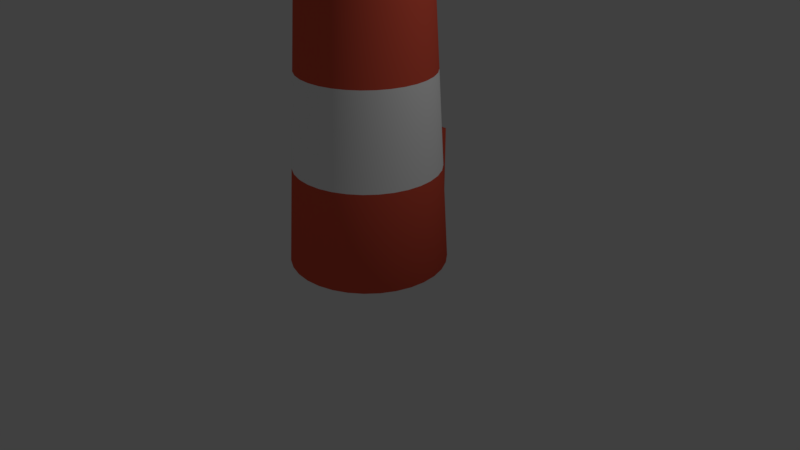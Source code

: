 # Source: lighthouse.blend  (saved by Blender 2.79.0; exported with 4.5.12 LTS)
import bpy
from mathutils import Matrix  # noqa: F401  (used for matrix-valued properties, if any)

bpy.ops.wm.read_factory_settings(use_empty=True)
scene = bpy.context.scene
scene.name = 'Scene'

# ---- collections
col_collection_1 = bpy.data.collections.new('Collection 1'); scene.collection.children.link(col_collection_1)

# ---- materials (node trees are filled in below, after node groups)
mat_material_001 = bpy.data.materials.new('Material.001')
mat_material_001.alpha_threshold = 0.0
mat_material_001.use_transparent_shadow = False
mat_material_001.diffuse_color = (0.8, 0.1063, 0.06102, 1.0)
mat_material_001.roughness = 0.5
mat_material = bpy.data.materials.new('Material')
mat_material.alpha_threshold = 0.0
mat_material.use_transparent_shadow = False
mat_material.diffuse_color = (0.07127, 0.07127, 0.07127, 1.0)
mat_material.roughness = 0.5
mat_material.line_color = (0.0, 0.0, 0.0, 1.0)
mat_material_002 = bpy.data.materials.new('Material.002')
mat_material_002.alpha_threshold = 0.0
mat_material_002.use_transparent_shadow = False
mat_material_002.diffuse_color = (1.0, 1.0, 1.0, 1.0)
mat_material_002.roughness = 0.5
mat_material_003 = bpy.data.materials.new('Material.003')
mat_material_003.alpha_threshold = 0.0
mat_material_003.use_transparent_shadow = False
mat_material_003.diffuse_color = (0.764, 0.8, 0.08196, 1.0)
mat_material_003.specular_color = (1.0, 0.8005, 0.1106)
mat_material_003.roughness = 0.5

# ---- material node trees

# ---- world
world_world = bpy.data.worlds.new('World'); scene.world = world_world
world_world.color = (0.05088, 0.05088, 0.05088)
world_world.use_sun_shadow = False
world_world.sun_shadow_jitter_overblur = 0.0
world_world.cycles.sampling_method = 'MANUAL'

# ---- cameras
cam_camera = bpy.data.cameras.new('Camera')
cam_camera.clip_end = 100.0
cam_camera.lens = 35.0
cam_camera.sensor_width = 32.0
cam_camera.sensor_height = 18.0
cam_camera.ortho_scale = 7.314
cam_camera.dof.focus_distance = 0.0
cam_camera.dof.aperture_fstop = 128.0

# ---- lights
light_lamp = bpy.data.lights.new('Lamp', 'POINT')
light_lamp.transmission_factor = 0.0
light_lamp.cutoff_distance = 30.0
light_lamp.energy = 100.0
light_lamp.shadow_buffer_clip_start = 1.001
light_lamp.shadow_soft_size = 0.1
light_lamp.shadow_maximum_resolution = 0.006
light_lamp.use_absolute_resolution = True

# ---- meshes
me_cube_001 = bpy.data.meshes.new('Cube.001')
me_cube_001.from_pydata([(-1.0, -1.0, -1.0), (-1.0, -1.0, 1.0), (-0.6859, 1.0, -0.9911), (-0.6859, 1.0, 0.3806), (1.0, -1.0, -1.0), (1.0, -1.0, 1.0), (0.6859, 1.0, -0.9911), (0.6859, 1.0, 0.3806), (0.0, 0.006284, 8.176), (0.0, 0.006284, 8.299), (0.3939, -0.03212, 8.176), (0.3939, -0.03212, 8.299), (0.7726, -0.1459, 8.176), (0.7726, -0.1459, 8.299), (1.122, -0.3306, 8.176), (1.122, -0.3306, 8.299), (1.428, -0.5792, 8.176), (1.428, -0.5792, 8.299), (1.679, -0.8821, 8.176), (1.679, -0.8821, 8.299), (1.865, -1.228, 8.176), (1.865, -1.228, 8.299), (1.98, -1.603, 8.176), (1.98, -1.603, 8.299), (2.019, -1.993, 8.176), (2.019, -1.993, 8.299), (1.98, -2.383, 8.176), (1.98, -2.383, 8.299), (1.865, -2.758, 8.176), (1.865, -2.758, 8.299), (1.679, -3.103, 8.176), (1.679, -3.103, 8.299), (1.428, -3.406, 8.176), (1.428, -3.406, 8.299), (1.122, -3.655, 8.176), (1.122, -3.655, 8.299), (0.7726, -3.839, 8.176), (0.7726, -3.839, 8.299), (0.3939, -3.953, 8.176), (0.3939, -3.953, 8.299), (-6.578e-07, -3.992, 8.176), (-6.578e-07, -3.992, 8.299), (-0.3939, -3.953, 8.176), (-0.3939, -3.953, 8.299), (-0.7726, -3.839, 8.176), (-0.7726, -3.839, 8.299), (-1.122, -3.655, 8.176), (-1.122, -3.655, 8.299), (-1.428, -3.406, 8.176), (-1.428, -3.406, 8.299), (-1.679, -3.103, 8.176), (-1.679, -3.103, 8.299), (-1.865, -2.758, 8.176), (-1.865, -2.758, 8.299), (-1.98, -2.383, 8.176), (-1.98, -2.383, 8.299), (-2.019, -1.993, 8.176), (-2.019, -1.993, 8.299), (-1.98, -1.603, 8.176), (-1.98, -1.603, 8.299), (-1.865, -1.228, 8.176), (-1.865, -1.228, 8.299), (-1.679, -0.8821, 8.176), (-1.679, -0.8821, 8.299), (-1.428, -0.5792, 8.176), (-1.428, -0.5792, 8.299), (-1.122, -0.3306, 8.176), (-1.122, -0.3306, 8.299), (-0.7726, -0.1459, 8.176), (-0.7726, -0.1459, 8.299), (-0.3939, -0.03212, 8.176), (-0.3939, -0.03212, 8.299), (-7.007e-08, 0.866, 6.648), (-0.09077, 0.9488, 6.664), (0.09077, 0.9488, 6.664), (0.09077, 0.9488, 7.686), (-0.09077, 0.9488, 7.686), (0.5577, 0.8111, 6.648), (0.4848, 0.9099, 6.664), (0.6629, 0.8745, 6.664), (0.6629, 0.8745, 7.686), (0.4848, 0.9099, 7.686), (1.094, 0.6484, 6.648), (1.042, 0.7596, 6.664), (1.209, 0.6901, 6.664), (1.209, 0.6901, 7.686), (1.042, 0.7596, 7.686), (1.588, 0.3843, 6.648), (1.559, 0.5035, 6.664), (1.71, 0.4026, 6.664), (1.71, 0.4026, 7.686), (1.559, 0.5035, 7.686), (2.021, 0.02876, 6.648), (2.016, 0.1514, 6.664), (2.144, 0.02306, 6.664), (2.144, 0.02306, 7.686), (2.016, 0.1514, 7.686), (2.377, -0.4044, 6.648), (2.395, -0.283, 6.664), (2.496, -0.4339, 6.664), (2.496, -0.4339, 7.686), (2.395, -0.283, 7.686), (2.641, -0.8987, 6.648), (2.683, -0.7831, 6.664), (2.752, -0.9509, 6.664), (2.752, -0.9509, 7.686), (2.683, -0.7831, 7.686), (2.804, -1.435, 6.648), (2.867, -1.33, 6.664), (2.903, -1.508, 6.664), (2.903, -1.508, 7.686), (2.867, -1.33, 7.686), (2.859, -1.993, 6.648), (2.941, -1.902, 6.664), (2.941, -2.083, 6.664), (2.941, -2.083, 7.686), (2.941, -1.902, 7.686), (2.804, -2.55, 6.648), (2.903, -2.477, 6.664), (2.867, -2.655, 6.664), (2.867, -2.655, 7.686), (2.903, -2.477, 7.686), (2.641, -3.087, 6.648), (2.752, -3.034, 6.664), (2.683, -3.202, 6.664), (2.683, -3.202, 7.686), (2.752, -3.034, 7.686), (2.377, -3.581, 6.648), (2.496, -3.551, 6.664), (2.395, -3.702, 6.664), (2.395, -3.702, 7.686), (2.496, -3.551, 7.686), (2.021, -4.014, 6.648), (2.144, -4.008, 6.664), (2.016, -4.137, 6.664), (2.016, -4.137, 7.686), (2.144, -4.008, 7.686), (1.588, -4.369, 6.648), (1.71, -4.388, 6.664), (1.559, -4.489, 6.664), (1.559, -4.489, 7.686), (1.71, -4.388, 7.686), (1.094, -4.634, 6.648), (1.209, -4.675, 6.664), (1.042, -4.745, 6.664), (1.042, -4.745, 7.686), (1.209, -4.675, 7.686), (0.5577, -4.796, 6.648), (0.6629, -4.86, 6.664), (0.4848, -4.895, 6.664), (0.4848, -4.895, 7.686), (0.6629, -4.86, 7.686), (-9.054e-07, -4.851, 6.648), (0.09077, -4.934, 6.664), (-0.09077, -4.934, 6.664), (-0.09077, -4.934, 7.686), (0.09077, -4.934, 7.686), (-0.5577, -4.796, 6.648), (-0.4848, -4.895, 6.664), (-0.6629, -4.86, 6.664), (-0.6629, -4.86, 7.686), (-0.4848, -4.895, 7.686), (-1.094, -4.634, 6.648), (-1.042, -4.745, 6.664), (-1.209, -4.675, 6.664), (-1.209, -4.675, 7.686), (-1.042, -4.745, 7.686), (-1.588, -4.369, 6.648), (-1.559, -4.489, 6.664), (-1.71, -4.388, 6.664), (-1.71, -4.388, 7.686), (-1.559, -4.489, 7.686), (-2.021, -4.014, 6.648), (-2.016, -4.137, 6.664), (-2.144, -4.008, 6.664), (-2.144, -4.008, 7.686), (-2.016, -4.137, 7.686), (-2.377, -3.581, 6.648), (-2.395, -3.702, 6.664), (-2.496, -3.551, 6.664), (-2.496, -3.551, 7.686), (-2.395, -3.702, 7.686), (-2.641, -3.087, 6.648), (-2.683, -3.202, 6.664), (-2.752, -3.034, 6.664), (-2.752, -3.034, 7.686), (-2.683, -3.202, 7.686), (-2.804, -2.55, 6.648), (-2.867, -2.655, 6.664), (-2.903, -2.477, 6.664), (-2.903, -2.477, 7.686), (-2.867, -2.655, 7.686), (-2.859, -1.993, 6.648), (-2.941, -2.083, 6.664), (-2.941, -1.902, 6.664), (-2.941, -1.902, 7.686), (-2.941, -2.083, 7.686), (-2.804, -1.435, 6.648), (-2.903, -1.508, 6.664), (-2.867, -1.33, 6.664), (-2.867, -1.33, 7.686), (-2.903, -1.508, 7.686), (-2.641, -0.8986, 6.648), (-2.752, -0.9509, 6.664), (-2.683, -0.7831, 6.664), (-2.683, -0.7831, 7.686), (-2.752, -0.9509, 7.686), (-2.377, -0.4044, 6.648), (-2.496, -0.4339, 6.664), (-2.395, -0.283, 6.664), (-2.395, -0.283, 7.686), (-2.496, -0.4339, 7.686), (-2.021, 0.02877, 6.648), (-2.144, 0.02307, 6.664), (-2.016, 0.1514, 6.664), (-2.016, 0.1514, 7.686), (-2.144, 0.02307, 7.686), (-1.588, 0.3843, 6.648), (-1.71, 0.4026, 6.664), (-1.559, 0.5035, 6.664), (-1.559, 0.5035, 7.686), (-1.71, 0.4026, 7.686), (-1.094, 0.6484, 6.648), (-1.209, 0.6901, 6.664), (-1.042, 0.7596, 6.664), (-1.042, 0.7596, 7.686), (-1.209, 0.6901, 7.686), (-0.5577, 0.8111, 6.648), (-0.6629, 0.8745, 6.664), (-0.4848, 0.9099, 6.664), (-0.4848, 0.9099, 7.686), (-0.6629, 0.8745, 7.686), (0.4848, 0.9099, 6.782), (0.6629, 0.8745, 6.782), (0.6629, 0.8745, 6.75), (0.4848, 0.9099, 6.75), (0.09077, 0.9488, 6.782), (0.09077, 0.9488, 6.75), (-0.09077, 0.9488, 6.75), (-0.09077, 0.9488, 6.782), (1.042, 0.7596, 6.782), (1.209, 0.6901, 6.782), (1.209, 0.6901, 6.75), (1.042, 0.7596, 6.75), (1.559, 0.5035, 6.782), (1.71, 0.4026, 6.782), (1.71, 0.4026, 6.75), (1.559, 0.5035, 6.75), (2.016, 0.1514, 6.782), (2.144, 0.02306, 6.782), (2.144, 0.02306, 6.75), (2.016, 0.1514, 6.75), (2.395, -0.283, 6.782), (2.496, -0.4339, 6.782), (2.496, -0.4339, 6.75), (2.395, -0.283, 6.75), (2.683, -0.7831, 6.782), (2.752, -0.9509, 6.782), (2.752, -0.9509, 6.75), (2.683, -0.7831, 6.75), (2.867, -1.33, 6.782), (2.903, -1.508, 6.782), (2.903, -1.508, 6.75), (2.867, -1.33, 6.75), (2.941, -1.902, 6.782), (2.941, -2.083, 6.782), (2.941, -2.083, 6.75), (2.941, -1.902, 6.75), (2.903, -2.477, 6.782), (2.867, -2.655, 6.782), (2.867, -2.655, 6.75), (2.903, -2.477, 6.75), (2.752, -3.034, 6.782), (2.683, -3.202, 6.782), (2.683, -3.202, 6.75), (2.752, -3.034, 6.75), (2.496, -3.551, 6.782), (2.395, -3.702, 6.782), (2.395, -3.702, 6.75), (2.496, -3.551, 6.75), (2.144, -4.008, 6.782), (2.016, -4.137, 6.782), (2.016, -4.137, 6.75), (2.144, -4.008, 6.75), (1.71, -4.388, 6.782), (1.559, -4.489, 6.782), (1.559, -4.489, 6.75), (1.71, -4.388, 6.75), (1.209, -4.675, 6.782), (1.042, -4.745, 6.782), (1.042, -4.745, 6.75), (1.209, -4.675, 6.75), (0.6629, -4.86, 6.782), (0.4848, -4.895, 6.782), (0.4848, -4.895, 6.75), (0.6629, -4.86, 6.75), (0.09077, -4.934, 6.782), (-0.09077, -4.934, 6.782), (-0.09077, -4.934, 6.75), (0.09077, -4.934, 6.75), (-0.4848, -4.895, 6.782), (-0.6629, -4.86, 6.782), (-0.6629, -4.86, 6.75), (-0.4848, -4.895, 6.75), (-1.042, -4.745, 6.782), (-1.209, -4.675, 6.782), (-1.209, -4.675, 6.75), (-1.042, -4.745, 6.75), (-1.559, -4.489, 6.782), (-1.71, -4.388, 6.782), (-1.71, -4.388, 6.75), (-1.559, -4.489, 6.75), (-2.016, -4.137, 6.782), (-2.144, -4.008, 6.782), (-2.144, -4.008, 6.75), (-2.016, -4.137, 6.75), (-2.395, -3.702, 6.782), (-2.496, -3.551, 6.782), (-2.496, -3.551, 6.75), (-2.395, -3.702, 6.75), (-2.683, -3.202, 6.782), (-2.752, -3.034, 6.782), (-2.752, -3.034, 6.75), (-2.683, -3.202, 6.75), (-2.867, -2.655, 6.782), (-2.903, -2.477, 6.782), (-2.903, -2.477, 6.75), (-2.867, -2.655, 6.75), (-2.941, -2.083, 6.782), (-2.941, -1.902, 6.782), (-2.941, -1.902, 6.75), (-2.941, -2.083, 6.75), (-2.903, -1.508, 6.782), (-2.867, -1.33, 6.782), (-2.867, -1.33, 6.75), (-2.903, -1.508, 6.75), (-2.752, -0.9509, 6.782), (-2.683, -0.7831, 6.782), (-2.683, -0.7831, 6.75), (-2.752, -0.9509, 6.75), (-2.496, -0.4339, 6.782), (-2.395, -0.283, 6.782), (-2.395, -0.283, 6.75), (-2.496, -0.4339, 6.75), (-2.144, 0.02307, 6.782), (-2.016, 0.1514, 6.782), (-2.016, 0.1514, 6.75), (-2.144, 0.02307, 6.75), (-1.71, 0.4026, 6.782), (-1.559, 0.5035, 6.782), (-1.559, 0.5035, 6.75), (-1.71, 0.4026, 6.75), (-1.209, 0.6901, 6.782), (-1.042, 0.7596, 6.782), (-1.042, 0.7596, 6.75), (-1.209, 0.6901, 6.75), (-0.6629, 0.8745, 6.782), (-0.4848, 0.9099, 6.782), (-0.4848, 0.9099, 6.75), (-0.6629, 0.8745, 6.75), (0.4848, 0.9099, 7.548), (0.4848, 0.9099, 7.58), (0.6629, 0.8745, 7.58), (0.6629, 0.8745, 7.548), (0.09077, 0.9488, 7.58), (0.09077, 0.9488, 7.548), (-0.09077, 0.9488, 7.548), (-0.09077, 0.9488, 7.58), (1.042, 0.7596, 7.548), (1.042, 0.7596, 7.58), (1.209, 0.6901, 7.58), (1.209, 0.6901, 7.548), (1.559, 0.5035, 7.548), (1.559, 0.5035, 7.58), (1.71, 0.4026, 7.58), (1.71, 0.4026, 7.548), (2.016, 0.1514, 7.548), (2.016, 0.1514, 7.58), (2.144, 0.02306, 7.58), (2.144, 0.02306, 7.548), (2.395, -0.283, 7.548), (2.395, -0.283, 7.58), (2.496, -0.4339, 7.58), (2.496, -0.4339, 7.548), (2.683, -0.7831, 7.548), (2.683, -0.7831, 7.58), (2.752, -0.9509, 7.58), (2.752, -0.9509, 7.548), (2.867, -1.33, 7.548), (2.867, -1.33, 7.58), (2.903, -1.508, 7.58), (2.903, -1.508, 7.548), (2.941, -1.902, 7.548), (2.941, -1.902, 7.58), (2.941, -2.083, 7.58), (2.941, -2.083, 7.548), (2.903, -2.477, 7.548), (2.903, -2.477, 7.58), (2.867, -2.655, 7.58), (2.867, -2.655, 7.548), (2.752, -3.034, 7.548), (2.752, -3.034, 7.58), (2.683, -3.202, 7.58), (2.683, -3.202, 7.548), (2.496, -3.551, 7.548), (2.496, -3.551, 7.58), (2.395, -3.702, 7.58), (2.395, -3.702, 7.548), (2.144, -4.008, 7.548), (2.144, -4.008, 7.58), (2.016, -4.137, 7.58), (2.016, -4.137, 7.548), (1.71, -4.388, 7.548), (1.71, -4.388, 7.58), (1.559, -4.489, 7.58), (1.559, -4.489, 7.548), (1.209, -4.675, 7.548), (1.209, -4.675, 7.58), (1.042, -4.745, 7.58), (1.042, -4.745, 7.548), (0.6629, -4.86, 7.548), (0.6629, -4.86, 7.58), (0.4848, -4.895, 7.58), (0.4848, -4.895, 7.548), (0.09077, -4.934, 7.548), (0.09077, -4.934, 7.58), (-0.09077, -4.934, 7.58), (-0.09077, -4.934, 7.548), (-0.4848, -4.895, 7.548), (-0.4848, -4.895, 7.58), (-0.6629, -4.86, 7.58), (-0.6629, -4.86, 7.548), (-1.042, -4.745, 7.548), (-1.042, -4.745, 7.58), (-1.209, -4.675, 7.58), (-1.209, -4.675, 7.548), (-1.559, -4.489, 7.548), (-1.559, -4.489, 7.58), (-1.71, -4.388, 7.58), (-1.71, -4.388, 7.548), (-2.016, -4.137, 7.548), (-2.016, -4.137, 7.58), (-2.144, -4.008, 7.58), (-2.144, -4.008, 7.548), (-2.395, -3.702, 7.548), (-2.395, -3.702, 7.58), (-2.496, -3.551, 7.58), (-2.496, -3.551, 7.548), (-2.683, -3.202, 7.548), (-2.683, -3.202, 7.58), (-2.752, -3.034, 7.58), (-2.752, -3.034, 7.548), (-2.867, -2.655, 7.548), (-2.867, -2.655, 7.58), (-2.903, -2.477, 7.58), (-2.903, -2.477, 7.548), (-2.941, -2.083, 7.548), (-2.941, -2.083, 7.58), (-2.941, -1.902, 7.58), (-2.941, -1.902, 7.548), (-2.903, -1.508, 7.548), (-2.903, -1.508, 7.58), (-2.867, -1.33, 7.58), (-2.867, -1.33, 7.548), (-2.752, -0.9509, 7.548), (-2.752, -0.9509, 7.58), (-2.683, -0.7831, 7.58), (-2.683, -0.7831, 7.548), (-2.496, -0.4339, 7.548), (-2.496, -0.4339, 7.58), (-2.395, -0.283, 7.58), (-2.395, -0.283, 7.548), (-2.144, 0.02307, 7.548), (-2.144, 0.02307, 7.58), (-2.016, 0.1514, 7.58), (-2.016, 0.1514, 7.548), (-1.71, 0.4026, 7.548), (-1.71, 0.4026, 7.58), (-1.559, 0.5035, 7.58), (-1.559, 0.5035, 7.548), (-1.209, 0.6901, 7.548), (-1.209, 0.6901, 7.58), (-1.042, 0.7596, 7.58), (-1.042, 0.7596, 7.548), (-0.6629, 0.8745, 7.548), (-0.6629, 0.8745, 7.58), (-0.4848, 0.9099, 7.58), (-0.4848, 0.9099, 7.548), (0.0, -1.935, 9.165), (0.0, -1.88, 9.157), (0.0, -1.829, 9.145), (0.0, -1.784, 9.129), (0.0, -1.747, 9.109), (0.0, -1.72, 9.087), (0.0, -1.703, 9.063), (0.0, -1.698, 9.037), (0.0, -1.703, 9.012), (0.0, -1.829, 8.929), (0.01123, -1.936, 9.165), (0.02203, -1.882, 9.157), (0.03198, -1.832, 9.145), (0.0407, -1.788, 9.129), (0.04786, -1.752, 9.109), (0.05318, -1.725, 9.087), (0.05645, -1.709, 9.063), (0.05756, -1.703, 9.037), (0.05645, -1.709, 9.012), (0.05318, -1.725, 8.988), (0.04786, -1.752, 8.965), (0.0407, -1.788, 8.946), (0.03198, -1.832, 8.929), (0.02203, -1.882, 8.917), (0.01123, -1.936, 8.91), (0.02203, -1.939, 9.165), (0.04321, -1.888, 9.157), (0.06273, -1.841, 9.145), (0.07983, -1.8, 9.129), (0.09388, -1.766, 9.109), (0.1043, -1.741, 9.087), (0.1107, -1.725, 9.063), (0.1129, -1.72, 9.037), (0.1107, -1.725, 9.012), (0.1043, -1.741, 8.988), (0.09388, -1.766, 8.965), (0.07983, -1.8, 8.946), (0.06273, -1.841, 8.929), (0.04321, -1.888, 8.917), (0.02203, -1.939, 8.91), (0.03198, -1.945, 9.165), (0.06273, -1.899, 9.157), (0.09106, -1.856, 9.145), (0.1159, -1.819, 9.129), (0.1363, -1.789, 9.109), (0.1514, -1.766, 9.087), (0.1608, -1.752, 9.063), (0.1639, -1.747, 9.037), (0.1608, -1.752, 9.012), (0.1514, -1.766, 8.988), (0.1363, -1.789, 8.965), (0.1159, -1.819, 8.946), (0.09106, -1.856, 8.929), (0.06273, -1.899, 8.917), (0.03198, -1.945, 8.91), (0.0407, -1.952, 9.165), (0.07983, -1.913, 9.157), (0.1159, -1.877, 9.145), (0.1475, -1.845, 9.129), (0.1735, -1.819, 9.109), (0.1927, -1.8, 9.087), (0.2046, -1.788, 9.063), (0.2086, -1.784, 9.037), (0.2046, -1.788, 9.012), (0.1927, -1.8, 8.988), (0.1735, -1.819, 8.965), (0.1475, -1.845, 8.946), (0.1159, -1.877, 8.929), (0.07983, -1.913, 8.917), (0.0407, -1.952, 8.91), (0.04786, -1.961, 9.165), (0.09388, -1.93, 9.157), (0.1363, -1.902, 9.145), (0.1735, -1.877, 9.129), (0.204, -1.856, 9.109), (0.2266, -1.841, 9.087), (0.2406, -1.832, 9.063), (0.2453, -1.829, 9.037), (0.2406, -1.832, 9.012), (0.2266, -1.841, 8.988), (0.204, -1.856, 8.965), (0.1735, -1.877, 8.946), (0.1363, -1.902, 8.929), (0.09388, -1.93, 8.917), (0.04786, -1.961, 8.91), (0.05318, -1.971, 9.165), (0.1043, -1.949, 9.157), (0.1514, -1.93, 9.145), (0.1927, -1.913, 9.129), (0.2266, -1.899, 9.109), (0.2518, -1.888, 9.087), (0.2673, -1.882, 9.063), (0.2726, -1.88, 9.037), (0.2673, -1.882, 9.012), (0.2518, -1.888, 8.988), (0.2266, -1.899, 8.965), (0.1927, -1.913, 8.946), (0.1514, -1.93, 8.929), (0.1043, -1.949, 8.917), (0.05318, -1.971, 8.91), (0.05645, -1.981, 9.165), (0.1107, -1.971, 9.157), (0.1608, -1.961, 9.145), (0.2046, -1.952, 9.129), (0.2406, -1.945, 9.109), (0.2673, -1.939, 9.087), (0.2838, -1.936, 9.063), (0.2894, -1.935, 9.037), (0.2838, -1.936, 9.012), (0.2673, -1.939, 8.988), (0.2406, -1.945, 8.965), (0.2046, -1.952, 8.946), (0.1608, -1.961, 8.929), (0.1107, -1.971, 8.917), (0.05645, -1.981, 8.91), (0.05756, -1.993, 9.165), (0.1129, -1.993, 9.157), (0.1639, -1.993, 9.145), (0.2086, -1.993, 9.129), (0.2453, -1.993, 9.109), (0.2726, -1.993, 9.087), (0.2894, -1.993, 9.063), (0.295, -1.993, 9.037), (0.2894, -1.993, 9.012), (0.2726, -1.993, 8.988), (0.2453, -1.993, 8.965), (0.2086, -1.993, 8.946), (0.1639, -1.993, 8.929), (0.1129, -1.993, 8.917), (0.05756, -1.993, 8.91), (0.05645, -2.004, 9.165), (0.1107, -2.015, 9.157), (0.1608, -2.025, 9.145), (0.2046, -2.033, 9.129), (0.2406, -2.04, 9.109), (0.2673, -2.046, 9.087), (0.2838, -2.049, 9.063), (0.2894, -2.05, 9.037), (0.2838, -2.049, 9.012), (0.2673, -2.046, 8.988), (0.2406, -2.04, 8.965), (0.2046, -2.033, 8.946), (0.1608, -2.025, 8.929), (0.1107, -2.015, 8.917), (0.05645, -2.004, 8.91), (0.05318, -2.015, 9.165), (0.1043, -2.036, 9.157), (0.1514, -2.055, 9.145), (0.1927, -2.072, 9.129), (0.2266, -2.086, 9.109), (0.2518, -2.097, 9.087), (0.2673, -2.103, 9.063), (0.2726, -2.106, 9.037), (0.2673, -2.103, 9.012), (0.2518, -2.097, 8.988), (0.2266, -2.086, 8.965), (0.1927, -2.072, 8.946), (0.1514, -2.055, 8.929), (0.1043, -2.036, 8.917), (0.05318, -2.015, 8.91), (0.04786, -2.025, 9.165), (0.09388, -2.055, 9.157), (0.1363, -2.084, 9.145), (0.1735, -2.109, 9.129), (0.204, -2.129, 9.109), (0.2266, -2.144, 9.087), (0.2406, -2.153, 9.063), (0.2453, -2.157, 9.037), (0.2406, -2.153, 9.012), (0.2266, -2.144, 8.988), (0.204, -2.129, 8.965), (0.1735, -2.109, 8.946), (0.1363, -2.084, 8.929), (0.09388, -2.055, 8.917), (0.04786, -2.025, 8.91), (0.0407, -2.033, 9.165), (0.07983, -2.072, 9.157), (0.1159, -2.109, 9.145), (0.1475, -2.14, 9.129), (0.1735, -2.166, 9.109), (0.1927, -2.185, 9.087), (0.2046, -2.197, 9.063), (0.2086, -2.201, 9.037), (0.2046, -2.197, 9.012), (0.1927, -2.185, 8.988), (0.1735, -2.166, 8.965), (0.1475, -2.14, 8.946), (0.1159, -2.109, 8.929), (0.07983, -2.072, 8.917), (0.0407, -2.033, 8.91), (0.03198, -2.04, 9.165), (0.06273, -2.086, 9.157), (0.09106, -2.129, 9.145), (0.1159, -2.166, 9.129), (0.1363, -2.197, 9.109), (0.1514, -2.219, 9.087), (0.1608, -2.233, 9.063), (0.1639, -2.238, 9.037), (0.1608, -2.233, 9.012), (0.1514, -2.219, 8.988), (0.1363, -2.197, 8.965), (0.1159, -2.166, 8.946), (0.09106, -2.129, 8.929), (0.06273, -2.086, 8.917), (0.03198, -2.04, 8.91), (0.0, -1.993, 8.908), (0.02203, -2.046, 9.165), (0.04321, -2.097, 9.157), (0.06273, -2.144, 9.145), (0.07983, -2.185, 9.129), (0.09388, -2.219, 9.109), (0.1043, -2.244, 9.087), (0.1107, -2.26, 9.063), (0.1129, -2.265, 9.037), (0.1107, -2.26, 9.012), (0.1043, -2.244, 8.988), (0.09388, -2.219, 8.965), (0.07983, -2.185, 8.946), (0.06273, -2.144, 8.929), (0.04321, -2.097, 8.917), (0.02203, -2.046, 8.91), (0.01123, -2.049, 9.165), (0.02203, -2.103, 9.157), (0.03198, -2.153, 9.145), (0.0407, -2.197, 9.129), (0.04786, -2.233, 9.109), (0.05318, -2.26, 9.087), (0.05645, -2.276, 9.063), (0.05756, -2.282, 9.037), (0.05645, -2.276, 9.012), (0.05318, -2.26, 8.988), (0.04786, -2.233, 8.965), (0.0407, -2.197, 8.946), (0.03198, -2.153, 8.929), (0.02203, -2.103, 8.917), (0.01123, -2.049, 8.91), (-2.128e-09, -2.05, 9.165), (1.216e-08, -2.106, 9.157), (7.764e-09, -2.157, 9.145), (-7.623e-09, -2.201, 9.129), (-2.521e-08, -2.238, 9.109), (1.875e-08, -2.265, 9.087), (-2.521e-08, -2.282, 9.063), (-2.96e-08, -2.288, 9.037), (-2.521e-08, -2.282, 9.012), (1.875e-08, -2.265, 8.988), (-2.521e-08, -2.238, 8.965), (-7.623e-09, -2.201, 8.946), (-3.227e-09, -2.157, 8.929), (1.169e-09, -2.106, 8.917), (1.169e-09, -2.05, 8.91), (-0.01123, -2.049, 9.165), (-0.02203, -2.103, 9.157), (-0.03198, -2.153, 9.145), (-0.0407, -2.197, 9.129), (-0.04786, -2.233, 9.109), (-0.05318, -2.26, 9.087), (-0.05645, -2.276, 9.063), (-0.05756, -2.282, 9.037), (-0.05645, -2.276, 9.012), (-0.05318, -2.26, 8.988), (-0.04786, -2.233, 8.965), (-0.0407, -2.197, 8.946), (-0.03198, -2.153, 8.929), (-0.02203, -2.103, 8.917), (-0.01123, -2.049, 8.91), (-0.02203, -2.046, 9.165), (-0.04321, -2.097, 9.157), (-0.06273, -2.144, 9.145), (-0.07983, -2.185, 9.129), (-0.09388, -2.219, 9.109), (-0.1043, -2.244, 9.087), (-0.1107, -2.26, 9.063), (-0.1129, -2.265, 9.037), (-0.1107, -2.26, 9.012), (-0.1043, -2.244, 8.988), (-0.09388, -2.219, 8.965), (-0.07983, -2.185, 8.946), (-0.06273, -2.144, 8.929), (-0.04321, -2.097, 8.917), (-0.02203, -2.046, 8.91), (-0.03198, -2.04, 9.165), (-0.06273, -2.086, 9.157), (-0.09106, -2.129, 9.145), (-0.1159, -2.166, 9.129), (-0.1363, -2.197, 9.109), (-0.1514, -2.219, 9.087), (-0.1608, -2.233, 9.063), (-0.1639, -2.238, 9.037), (-0.1608, -2.233, 9.012), (-0.1514, -2.219, 8.988), (-0.1363, -2.197, 8.965), (-0.1159, -2.166, 8.946), (-0.09106, -2.129, 8.929), (-0.06273, -2.086, 8.917), (-0.03198, -2.04, 8.91), (-6.798e-08, -1.993, 9.167), (-0.0407, -2.033, 9.165), (-0.07983, -2.072, 9.157), (-0.1159, -2.109, 9.145), (-0.1475, -2.14, 9.129), (-0.1735, -2.166, 9.109), (-0.1927, -2.185, 9.087), (-0.2046, -2.197, 9.063), (-0.2086, -2.201, 9.037), (-0.2046, -2.197, 9.012), (-0.1927, -2.185, 8.988), (-0.1735, -2.166, 8.965), (-0.1475, -2.14, 8.946), (-0.1159, -2.109, 8.929), (-0.07983, -2.072, 8.917), (-0.0407, -2.033, 8.91), (-0.04786, -2.025, 9.165), (-0.09388, -2.055, 9.157), (-0.1363, -2.084, 9.145), (-0.1735, -2.109, 9.129), (-0.204, -2.129, 9.109), (-0.2266, -2.144, 9.087), (-0.2406, -2.153, 9.063), (-0.2453, -2.157, 9.037), (-0.2406, -2.153, 9.012), (-0.2266, -2.144, 8.988), (-0.204, -2.129, 8.965), (-0.1735, -2.109, 8.946), (-0.1363, -2.084, 8.929), (-0.09388, -2.055, 8.917), (-0.04786, -2.025, 8.91), (-0.05318, -2.015, 9.165), (-0.1043, -2.036, 9.157), (-0.1514, -2.055, 9.145), (-0.1927, -2.072, 9.129), (-0.2266, -2.086, 9.109), (-0.2518, -2.097, 9.087), (-0.2673, -2.103, 9.063), (-0.2726, -2.106, 9.037), (-0.2673, -2.103, 9.012), (-0.2518, -2.097, 8.988), (-0.2266, -2.086, 8.965), (-0.1927, -2.072, 8.946), (-0.1514, -2.055, 8.929), (-0.1043, -2.036, 8.917), (-0.05318, -2.015, 8.91), (-0.05645, -2.004, 9.165), (-0.1107, -2.015, 9.157), (-0.1608, -2.025, 9.145), (-0.2046, -2.033, 9.129), (-0.2406, -2.04, 9.109), (-0.2673, -2.046, 9.087), (-0.2838, -2.049, 9.063), (-0.2894, -2.05, 9.037), (-0.2838, -2.049, 9.012), (-0.2673, -2.046, 8.988), (-0.2406, -2.04, 8.965), (-0.2046, -2.033, 8.946), (-0.1608, -2.025, 8.929), (-0.1107, -2.015, 8.917), (-0.05645, -2.004, 8.91), (-0.05756, -1.993, 9.165), (-0.1129, -1.993, 9.157), (-0.1639, -1.993, 9.145), (-0.2086, -1.993, 9.129), (-0.2453, -1.993, 9.109), (-0.2726, -1.993, 9.087), (-0.2894, -1.993, 9.063), (-0.295, -1.993, 9.037), (-0.2894, -1.993, 9.012), (-0.2726, -1.993, 8.988), (-0.2453, -1.993, 8.965), (-0.2086, -1.993, 8.946), (-0.1639, -1.993, 8.929), (-0.1129, -1.993, 8.917), (-0.05756, -1.993, 8.91), (-0.05645, -1.981, 9.165), (-0.1107, -1.971, 9.157), (-0.1608, -1.961, 9.145), (-0.2046, -1.952, 9.129), (-0.2406, -1.945, 9.109), (-0.2673, -1.939, 9.087), (-0.2838, -1.936, 9.063), (-0.2894, -1.935, 9.037), (-0.2838, -1.936, 9.012), (-0.2673, -1.939, 8.988), (-0.2406, -1.945, 8.965), (-0.2046, -1.952, 8.946), (-0.1608, -1.961, 8.929), (-0.1107, -1.971, 8.917), (-0.05645, -1.981, 8.91), (-0.05318, -1.971, 9.165), (-0.1043, -1.949, 9.157), (-0.1514, -1.93, 9.145), (-0.1927, -1.913, 9.129), (-0.2266, -1.899, 9.109), (-0.2518, -1.888, 9.087), (-0.2673, -1.882, 9.063), (-0.2726, -1.88, 9.037), (-0.2673, -1.882, 9.012), (-0.2518, -1.888, 8.988), (-0.2266, -1.899, 8.965), (-0.1927, -1.913, 8.946), (-0.1514, -1.93, 8.929), (-0.1043, -1.949, 8.917), (-0.05318, -1.971, 8.91), (-0.04786, -1.961, 9.165), (-0.09388, -1.93, 9.157), (-0.1363, -1.902, 9.145), (-0.1735, -1.877, 9.129), (-0.204, -1.856, 9.109), (-0.2266, -1.841, 9.087), (-0.2406, -1.832, 9.063), (-0.2453, -1.829, 9.037), (-0.2406, -1.832, 9.012), (-0.2266, -1.841, 8.988), (-0.204, -1.856, 8.965), (-0.1735, -1.877, 8.946), (-0.1363, -1.902, 8.929), (-0.09388, -1.93, 8.917), (-0.04786, -1.961, 8.91), (-0.0407, -1.952, 9.165), (-0.07983, -1.913, 9.157), (-0.1159, -1.877, 9.145), (-0.1475, -1.845, 9.129), (-0.1735, -1.819, 9.109), (-0.1927, -1.8, 9.087), (-0.2046, -1.788, 9.063), (-0.2086, -1.784, 9.037), (-0.2046, -1.788, 9.012), (-0.1927, -1.8, 8.988), (-0.1735, -1.819, 8.965), (-0.1475, -1.845, 8.946), (-0.1159, -1.877, 8.929), (-0.07983, -1.913, 8.917), (-0.0407, -1.952, 8.91), (-0.03198, -1.945, 9.165), (-0.06273, -1.899, 9.157), (-0.09106, -1.856, 9.145), (-0.1159, -1.819, 9.129), (-0.1363, -1.789, 9.109), (-0.1514, -1.766, 9.087), (-0.1608, -1.752, 9.063), (-0.1639, -1.747, 9.037), (-0.1608, -1.752, 9.012), (-0.1514, -1.766, 8.988), (-0.1363, -1.789, 8.965), (-0.1159, -1.819, 8.946), (-0.09106, -1.856, 8.929), (-0.06273, -1.899, 8.917), (-0.03198, -1.945, 8.91), (-0.02203, -1.939, 9.165), (-0.04321, -1.888, 9.157), (-0.06273, -1.841, 9.145), (-0.07983, -1.8, 9.129), (-0.09388, -1.766, 9.109), (-0.1043, -1.741, 9.087), (-0.1107, -1.725, 9.063), (-0.1129, -1.72, 9.037), (-0.1107, -1.725, 9.012), (-0.1043, -1.741, 8.988), (-0.09388, -1.766, 8.965), (-0.07983, -1.8, 8.946), (-0.06273, -1.841, 8.929), (-0.04321, -1.888, 8.917), (-0.02203, -1.939, 8.91), (-0.01123, -1.936, 9.165), (-0.02203, -1.882, 9.157), (-0.03198, -1.832, 9.145), (-0.0407, -1.788, 9.129), (-0.04786, -1.752, 9.109), (-0.05318, -1.725, 9.087), (-0.05645, -1.709, 9.063), (-0.05756, -1.703, 9.037), (-0.05645, -1.709, 9.012), (-0.05318, -1.725, 8.988), (-0.04786, -1.752, 8.965), (-0.0407, -1.788, 8.946), (-0.03198, -1.832, 8.929), (-0.02203, -1.882, 8.917), (-0.01123, -1.936, 8.91), (1.875e-08, -1.72, 8.988), (8.03e-08, -1.747, 8.965), (4.513e-08, -1.784, 8.946), (2.315e-08, -1.88, 8.917), (4.467e-09, -1.935, 8.91), (0.0, 0.9577, -1.006), (1.257e-07, -0.1007, 6.78), (0.5756, 0.901, -1.006), (0.3691, -0.137, 6.78), (1.129, 0.7331, -1.006), (0.724, -0.2447, 6.78), (1.639, 0.4605, -1.006), (1.051, -0.4195, 6.78), (2.086, 0.09357, -1.006), (1.338, -0.6548, 6.78), (2.453, -0.3535, -1.006), (1.573, -0.9415, 6.78), (2.726, -0.8636, -1.006), (1.748, -1.269, 6.78), (2.894, -1.417, -1.006), (1.856, -1.624, 6.78), (2.95, -1.993, -1.006), (1.892, -1.993, 6.78), (2.894, -2.568, -1.006), (1.856, -2.362, 6.78), (2.726, -3.122, -1.006), (1.748, -2.717, 6.78), (2.453, -3.632, -1.006), (1.573, -3.044, 6.78), (2.086, -4.079, -1.006), (1.338, -3.33, 6.78), (1.639, -4.446, -1.006), (1.051, -3.566, 6.78), (1.129, -4.718, -1.006), (0.724, -3.741, 6.78), (0.5756, -4.886, -1.006), (0.3691, -3.848, 6.78), (-9.613e-07, -4.943, -1.006), (-4.908e-07, -3.885, 6.78), (-0.5756, -4.886, -1.006), (-0.3691, -3.848, 6.78), (-1.129, -4.718, -1.006), (-0.724, -3.741, 6.78), (-1.639, -4.446, -1.006), (-1.051, -3.566, 6.78), (-2.086, -4.079, -1.006), (-1.338, -3.33, 6.78), (-2.453, -3.632, -1.006), (-1.573, -3.044, 6.78), (-2.726, -3.122, -1.006), (-1.748, -2.717, 6.78), (-2.894, -2.568, -1.006), (-1.856, -2.362, 6.78), (-2.95, -1.993, -1.006), (-1.892, -1.993, 6.78), (-2.894, -1.417, -1.006), (-1.856, -1.624, 6.78), (-2.726, -0.8636, -1.006), (-1.748, -1.269, 6.78), (-2.453, -0.3535, -1.006), (-1.573, -0.9415, 6.78), (-2.086, 0.09357, -1.006), (-1.338, -0.6548, 6.78), (-1.639, 0.4605, -1.006), (-1.051, -0.4195, 6.78), (-1.129, 0.7331, -1.006), (-0.724, -0.2447, 6.78), (-0.5756, 0.901, -1.006), (-0.3691, -0.137, 6.78), (0.3691, -0.137, 8.164), (1.795e-07, -0.1007, 8.164), (0.724, -0.2447, 8.164), (1.051, -0.4195, 8.164), (1.338, -0.6548, 8.164), (1.573, -0.9415, 8.164), (1.748, -1.269, 8.164), (1.856, -1.624, 8.164), (1.892, -1.993, 8.164), (1.856, -2.362, 8.164), (1.748, -2.717, 8.164), (1.573, -3.044, 8.164), (1.338, -3.33, 8.164), (1.051, -3.566, 8.164), (0.724, -3.741, 8.164), (0.3691, -3.848, 8.164), (-4.369e-07, -3.885, 8.164), (-0.3691, -3.848, 8.164), (-0.724, -3.741, 8.164), (-1.051, -3.566, 8.164), (-1.338, -3.33, 8.164), (-1.573, -3.044, 8.164), (-1.748, -2.717, 8.164), (-1.856, -2.362, 8.164), (-1.892, -1.993, 8.164), (-1.856, -1.624, 8.164), (-1.748, -1.269, 8.164), (-1.573, -0.9415, 8.164), (-1.338, -0.6548, 8.164), (-1.051, -0.4195, 8.164), (-0.724, -0.2447, 8.164), (-0.3691, -0.137, 8.164), (0.02722, -1.856, 8.954), (-6.74e-08, -1.853, 8.954), (0.0534, -1.864, 8.954), (0.07752, -1.877, 8.954), (0.09867, -1.894, 8.954), (0.116, -1.915, 8.954), (0.1289, -1.939, 8.954), (0.1369, -1.965, 8.954), (0.1395, -1.993, 8.954), (0.1369, -2.02, 8.954), (0.1289, -2.046, 8.954), (0.116, -2.07, 8.954), (0.09867, -2.091, 8.954), (0.07752, -2.109, 8.954), (0.0534, -2.122, 8.954), (0.02722, -2.129, 8.954), (-1.129e-07, -2.132, 8.954), (-0.02722, -2.129, 8.954), (-0.0534, -2.122, 8.954), (-0.07752, -2.109, 8.954), (-0.09867, -2.091, 8.954), (-0.116, -2.07, 8.954), (-0.1289, -2.046, 8.954), (-0.1369, -2.02, 8.954), (-0.1395, -1.993, 8.954), (-0.1369, -1.965, 8.954), (-0.1289, -1.939, 8.954), (-0.116, -1.915, 8.954), (-0.09867, -1.894, 8.954), (-0.07752, -1.877, 8.954), (-0.0534, -1.864, 8.954), (-0.02722, -1.856, 8.954), (0.02724, -1.856, 9.483), (1.292e-05, -1.853, 9.483), (0.05341, -1.864, 9.483), (0.07754, -1.877, 9.483), (0.09868, -1.894, 9.483), (0.116, -1.915, 9.483), (0.1289, -1.939, 9.483), (0.1369, -1.965, 9.483), (0.1395, -1.993, 9.483), (0.1369, -2.02, 9.483), (0.1289, -2.046, 9.483), (0.116, -2.07, 9.483), (0.09868, -2.091, 9.483), (0.07754, -2.109, 9.483), (0.05341, -2.122, 9.483), (0.02724, -2.129, 9.483), (1.287e-05, -2.132, 9.483), (-0.02721, -2.129, 9.483), (-0.05339, -2.122, 9.483), (-0.07751, -2.109, 9.483), (-0.09865, -2.091, 9.483), (-0.116, -2.07, 9.483), (-0.1289, -2.046, 9.483), (-0.1368, -2.02, 9.483), (-0.1395, -1.993, 9.483), (-0.1368, -1.965, 9.483), (-0.1289, -1.939, 9.483), (-0.116, -1.915, 9.483), (-0.09865, -1.894, 9.483), (-0.07751, -1.877, 9.483), (-0.05339, -1.864, 9.483), (-0.02721, -1.856, 9.483), (2.618e-08, 0.7372, 0.6164), (5.132e-08, 0.5255, 2.173), (7.645e-08, 0.3138, 3.731), (1.016e-07, 0.1022, 5.288), (0.4087, 0.06192, 5.288), (0.45, 0.2695, 3.731), (0.4913, 0.4771, 2.173), (0.5326, 0.6847, 0.6164), (0.8016, -0.05729, 5.288), (0.8826, 0.1383, 3.731), (0.9636, 0.3338, 2.173), (1.045, 0.5294, 0.6164), (1.164, -0.2509, 5.288), (1.281, -0.07486, 3.731), (1.399, 0.1011, 2.173), (1.517, 0.2771, 0.6164), (1.481, -0.5114, 5.288), (1.631, -0.3617, 3.731), (1.781, -0.212, 2.173), (1.93, -0.06234, 0.6164), (1.742, -0.8288, 5.288), (1.918, -0.7112, 3.731), (2.094, -0.5936, 2.173), (2.27, -0.476, 0.6164), (1.935, -1.191, 5.288), (2.131, -1.11, 3.731), (2.326, -1.029, 2.173), (2.522, -0.948, 0.6164), (2.055, -1.584, 5.288), (2.262, -1.543, 3.731), (2.47, -1.501, 2.173), (2.677, -1.46, 0.6164), (2.095, -1.993, 5.288), (2.306, -1.993, 3.731), (2.518, -1.993, 2.173), (2.73, -1.993, 0.6164), (2.055, -2.401, 5.288), (2.262, -2.443, 3.731), (2.47, -2.484, 2.173), (2.677, -2.525, 0.6164), (1.935, -2.794, 5.288), (2.131, -2.875, 3.731), (2.326, -2.956, 2.173), (2.522, -3.037, 0.6164), (1.742, -3.156, 5.288), (1.918, -3.274, 3.731), (2.094, -3.392, 2.173), (2.27, -3.509, 0.6164), (1.481, -3.474, 5.288), (1.631, -3.624, 3.731), (1.781, -3.773, 2.173), (1.93, -3.923, 0.6164), (1.164, -3.734, 5.288), (1.281, -3.91, 3.731), (1.399, -4.086, 2.173), (1.517, -4.262, 0.6164), (0.8016, -3.928, 5.288), (0.8826, -4.123, 3.731), (0.9636, -4.319, 2.173), (1.045, -4.515, 0.6164), (0.4087, -4.047, 5.288), (0.45, -4.255, 3.731), (0.4913, -4.462, 2.173), (0.5326, -4.67, 0.6164), (-5.81e-07, -4.087, 5.288), (-6.751e-07, -4.299, 3.731), (-7.692e-07, -4.511, 2.173), (-8.633e-07, -4.722, 0.6164), (-0.4087, -4.047, 5.288), (-0.45, -4.255, 3.731), (-0.4913, -4.462, 2.173), (-0.5326, -4.67, 0.6164), (-0.8016, -3.928, 5.288), (-0.8826, -4.123, 3.731), (-0.9636, -4.319, 2.173), (-1.045, -4.515, 0.6164), (-1.164, -3.734, 5.288), (-1.281, -3.91, 3.731), (-1.399, -4.086, 2.173), (-1.517, -4.262, 0.6164), (-1.481, -3.474, 5.288), (-1.631, -3.624, 3.731), (-1.781, -3.773, 2.173), (-1.93, -3.923, 0.6164), (-1.742, -3.156, 5.288), (-1.918, -3.274, 3.731), (-2.094, -3.392, 2.173), (-2.27, -3.509, 0.6164), (-1.935, -2.794, 5.288), (-2.131, -2.875, 3.731), (-2.326, -2.956, 2.173), (-2.522, -3.037, 0.6164), (-2.055, -2.401, 5.288), (-2.262, -2.443, 3.731), (-2.47, -2.484, 2.173), (-2.677, -2.525, 0.6164), (-2.095, -1.993, 5.288), (-2.306, -1.993, 3.731), (-2.518, -1.993, 2.173), (-2.73, -1.993, 0.6164), (-2.055, -1.584, 5.288), (-2.262, -1.543, 3.731), (-2.47, -1.501, 2.173), (-2.677, -1.46, 0.6164), (-1.935, -1.191, 5.288), (-2.131, -1.11, 3.731), (-2.326, -1.029, 2.173), (-2.522, -0.948, 0.6164), (-1.742, -0.8288, 5.288), (-1.918, -0.7112, 3.731), (-2.094, -0.5936, 2.173), (-2.27, -0.476, 0.6164), (-1.481, -0.5114, 5.288), (-1.631, -0.3617, 3.731), (-1.781, -0.212, 2.173), (-1.93, -0.06234, 0.6164), (-1.164, -0.2509, 5.288), (-1.281, -0.07486, 3.731), (-1.399, 0.1011, 2.173), (-1.517, 0.2771, 0.6164), (-0.8016, -0.05729, 5.288), (-0.8826, 0.1383, 3.731), (-0.9636, 0.3338, 2.173), (-1.045, 0.5294, 0.6164), (-0.4087, 0.06192, 5.288), (-0.45, 0.2695, 3.731), (-0.4913, 0.4771, 2.173), (-0.5326, 0.6847, 0.6164), (-9.346e-08, -2.856, 8.312), (-9.346e-08, -2.856, 5.708), (-0.1683, -2.839, 8.312), (-0.1683, -2.839, 5.708), (-0.3302, -2.79, 8.312), (-0.3302, -2.79, 5.708), (-0.4794, -2.71, 8.312), (-0.4794, -2.71, 5.708), (-0.6102, -2.603, 8.312), (-0.6102, -2.603, 5.708), (-0.7175, -2.472, 8.312), (-0.7175, -2.472, 5.708), (-0.7972, -2.323, 8.312), (-0.7972, -2.323, 5.708), (-0.8463, -2.161, 8.312), (-0.8463, -2.161, 5.708), (-0.8629, -1.993, 8.312), (-0.8629, -1.993, 5.708), (-0.8463, -1.824, 8.312), (-0.8463, -1.824, 5.708), (-0.7972, -1.662, 8.312), (-0.7972, -1.662, 5.708), (-0.7175, -1.513, 8.312), (-0.7175, -1.513, 5.708), (-0.6102, -1.382, 8.312), (-0.6102, -1.382, 5.708), (-0.4794, -1.275, 8.312), (-0.4794, -1.275, 5.708), (-0.3302, -1.195, 8.312), (-0.3302, -1.195, 5.708), (-0.1683, -1.146, 8.312), (-0.1683, -1.146, 5.708), (1.843e-07, -1.13, 8.312), (1.843e-07, -1.13, 5.708), (0.1683, -1.146, 8.312), (0.1683, -1.146, 5.708), (0.3302, -1.195, 8.312), (0.3302, -1.195, 5.708), (0.4794, -1.275, 8.312), (0.4794, -1.275, 5.708), (0.6102, -1.382, 8.312), (0.6102, -1.382, 5.708), (0.7175, -1.513, 8.312), (0.7175, -1.513, 5.708), (0.7972, -1.662, 8.312), (0.7972, -1.662, 5.708), (0.8463, -1.824, 8.312), (0.8463, -1.824, 5.708), (0.8629, -1.993, 8.312), (0.8629, -1.993, 5.708), (0.8463, -2.161, 8.312), (0.8463, -2.161, 5.708), (0.7972, -2.323, 8.312), (0.7972, -2.323, 5.708), (0.7175, -2.472, 8.312), (0.7175, -2.472, 5.708), (0.6102, -2.603, 8.312), (0.6102, -2.603, 5.708), (0.4794, -2.71, 8.312), (0.4794, -2.71, 5.708), (0.3302, -2.79, 8.312), (0.3302, -2.79, 5.708), (0.1683, -2.839, 8.312), (0.1683, -2.839, 5.708), (0.4999, 0.5208, 8.063), (1.824e-07, 0.57, 8.063), (0.9807, 0.3749, 8.063), (1.424, 0.1381, 8.063), (1.812, -0.1806, 8.063), (2.131, -0.5689, 8.063), (2.368, -1.012, 8.063), (2.513, -1.493, 8.063), (2.563, -1.993, 8.063), (2.513, -2.493, 8.063), (2.368, -2.973, 8.063), (2.131, -3.416, 8.063), (1.812, -3.805, 8.063), (1.424, -4.123, 8.063), (0.9807, -4.36, 8.063), (0.4999, -4.506, 8.063), (-6.526e-07, -4.555, 8.063), (-0.4999, -4.506, 8.063), (-0.9807, -4.36, 8.063), (-1.424, -4.123, 8.063), (-1.812, -3.805, 8.063), (-2.131, -3.416, 8.063), (-2.368, -2.973, 8.063), (-2.513, -2.493, 8.063), (-2.563, -1.993, 8.063), (-2.513, -1.493, 8.063), (-2.368, -1.012, 8.063), (-2.131, -0.5689, 8.063), (-1.812, -0.1806, 8.063), (-1.424, 0.1381, 8.063), (-0.9807, 0.3749, 8.063), (-0.4999, 0.5208, 8.063), (0.03687, -1.807, 9.133), (-1.521e-07, -1.804, 9.133), (0.07233, -1.818, 9.133), (0.105, -1.835, 9.133), (0.1336, -1.859, 9.133), (0.1571, -1.888, 9.133), (0.1746, -1.92, 9.133), (0.1854, -1.956, 9.133), (0.189, -1.993, 9.133), (0.1854, -2.029, 9.133), (0.1746, -2.065, 9.133), (0.1571, -2.098, 9.133), (0.1336, -2.126, 9.133), (0.105, -2.15, 9.133), (0.07233, -2.167, 9.133), (0.03687, -2.178, 9.133), (-2.136e-07, -2.182, 9.133), (-0.03687, -2.178, 9.133), (-0.07233, -2.167, 9.133), (-0.105, -2.15, 9.133), (-0.1336, -2.126, 9.133), (-0.1571, -2.098, 9.133), (-0.1746, -2.065, 9.133), (-0.1854, -2.029, 9.133), (-0.189, -1.993, 9.133), (-0.1854, -1.956, 9.133), (-0.1746, -1.92, 9.133), (-0.1571, -1.888, 9.133), (-0.1336, -1.859, 9.133), (-0.105, -1.835, 9.133), (-0.07233, -1.818, 9.133), (-0.03687, -1.807, 9.133), (-1.0, 1.0, 1.0), (-1.0, 1.0, -1.0), (1.0, 1.0, -1.0), (1.0, 1.0, 1.0)], [], [(0, 1, 1386, 1387), (2, 3, 7, 6), (1388, 1389, 5, 4), (4, 5, 1, 0), (1387, 1388, 4, 0), (1389, 1386, 1, 5), (8, 9, 11, 10), (10, 11, 13, 12), (12, 13, 15, 14), (14, 15, 17, 16), (16, 17, 19, 18), (18, 19, 21, 20), (20, 21, 23, 22), (22, 23, 25, 24), (24, 25, 27, 26), (26, 27, 29, 28), (28, 29, 31, 30), (30, 31, 33, 32), (32, 33, 35, 34), (34, 35, 37, 36), (36, 37, 39, 38), (38, 39, 41, 40), (40, 41, 43, 42), (42, 43, 45, 44), (44, 45, 47, 46), (46, 47, 49, 48), (48, 49, 51, 50), (50, 51, 53, 52), (52, 53, 55, 54), (54, 55, 57, 56), (56, 57, 59, 58), (58, 59, 61, 60), (60, 61, 63, 62), (62, 63, 65, 64), (64, 65, 67, 66), (66, 67, 69, 68), (11, 9, 71, 69, 67, 65, 63, 61, 59, 57, 55, 53, 51, 49, 47, 45, 43, 41, 39, 37, 35, 33, 31, 29, 27, 25, 23, 21, 19, 17, 15, 13), (68, 69, 71, 70), (70, 71, 9, 8), (8, 10, 12, 14, 16, 18, 20, 22, 24, 26, 28, 30, 32, 34, 36, 38, 40, 42, 44, 46, 48, 50, 52, 54, 56, 58, 60, 62, 64, 66, 68, 70), (72, 73, 74), (77, 78, 79), (82, 83, 84), (87, 88, 89), (92, 93, 94), (97, 98, 99), (102, 103, 104), (107, 108, 109), (112, 113, 114), (117, 118, 119), (122, 123, 124), (127, 128, 129), (132, 133, 134), (137, 138, 139), (142, 143, 144), (147, 148, 149), (152, 153, 154), (157, 158, 159), (162, 163, 164), (167, 168, 169), (172, 173, 174), (177, 178, 179), (182, 183, 184), (187, 188, 189), (192, 193, 194), (197, 198, 199), (202, 203, 204), (207, 208, 209), (212, 213, 214), (217, 218, 219), (222, 223, 224), (227, 228, 229), (232, 233, 234, 235), (236, 237, 238, 239), (240, 241, 242, 243), (244, 245, 246, 247), (248, 249, 250, 251), (252, 253, 254, 255), (256, 257, 258, 259), (260, 261, 262, 263), (264, 265, 266, 267), (268, 269, 270, 271), (272, 273, 274, 275), (276, 277, 278, 279), (280, 281, 282, 283), (284, 285, 286, 287), (288, 289, 290, 291), (292, 293, 294, 295), (296, 297, 298, 299), (300, 301, 302, 303), (304, 305, 306, 307), (308, 309, 310, 311), (312, 313, 314, 315), (316, 317, 318, 319), (320, 321, 322, 323), (324, 325, 326, 327), (328, 329, 330, 331), (332, 333, 334, 335), (336, 337, 338, 339), (340, 341, 342, 343), (344, 345, 346, 347), (348, 349, 350, 351), (352, 353, 354, 355), (356, 357, 358, 359), (360, 361, 362, 363), (364, 365, 366, 367), (368, 369, 370, 371), (372, 373, 374, 375), (376, 377, 378, 379), (380, 381, 382, 383), (384, 385, 386, 387), (388, 389, 390, 391), (392, 393, 394, 395), (396, 397, 398, 399), (400, 401, 402, 403), (404, 405, 406, 407), (408, 409, 410, 411), (412, 413, 414, 415), (416, 417, 418, 419), (420, 421, 422, 423), (424, 425, 426, 427), (428, 429, 430, 431), (432, 433, 434, 435), (436, 437, 438, 439), (440, 441, 442, 443), (444, 445, 446, 447), (448, 449, 450, 451), (452, 453, 454, 455), (456, 457, 458, 459), (460, 461, 462, 463), (464, 465, 466, 467), (468, 469, 470, 471), (472, 473, 474, 475), (476, 477, 478, 479), (480, 481, 482, 483), (484, 485, 486, 487), (74, 78, 77, 72), (235, 237, 236, 232), (73, 238, 237, 74), (234, 79, 78, 235), (79, 83, 82, 77), (243, 234, 233, 240), (242, 84, 83, 243), (84, 88, 87, 82), (247, 242, 241, 244), (246, 89, 88, 247), (89, 93, 92, 87), (251, 246, 245, 248), (250, 94, 93, 251), (94, 98, 97, 92), (255, 250, 249, 252), (254, 99, 98, 255), (99, 103, 102, 97), (259, 254, 253, 256), (258, 104, 103, 259), (104, 108, 107, 102), (263, 258, 257, 260), (262, 109, 108, 263), (109, 113, 112, 107), (267, 262, 261, 264), (266, 114, 113, 267), (114, 118, 117, 112), (271, 266, 265, 268), (270, 119, 118, 271), (119, 123, 122, 117), (275, 270, 269, 272), (274, 124, 123, 275), (124, 128, 127, 122), (279, 274, 273, 276), (278, 129, 128, 279), (129, 133, 132, 127), (283, 278, 277, 280), (282, 134, 133, 283), (134, 138, 137, 132), (287, 282, 281, 284), (286, 139, 138, 287), (139, 143, 142, 137), (291, 286, 285, 288), (290, 144, 143, 291), (144, 148, 147, 142), (295, 290, 289, 292), (294, 149, 148, 295), (149, 153, 152, 147), (299, 294, 293, 296), (298, 154, 153, 299), (154, 158, 157, 152), (303, 298, 297, 300), (302, 159, 158, 303), (159, 163, 162, 157), (307, 302, 301, 304), (306, 164, 163, 307), (164, 168, 167, 162), (311, 306, 305, 308), (310, 169, 168, 311), (169, 173, 172, 167), (315, 310, 309, 312), (314, 174, 173, 315), (174, 178, 177, 172), (319, 314, 313, 316), (318, 179, 178, 319), (179, 183, 182, 177), (323, 318, 317, 320), (322, 184, 183, 323), (184, 188, 187, 182), (327, 322, 321, 324), (326, 189, 188, 327), (189, 193, 192, 187), (331, 326, 325, 328), (330, 194, 193, 331), (194, 198, 197, 192), (335, 330, 329, 332), (334, 199, 198, 335), (199, 203, 202, 197), (339, 334, 333, 336), (338, 204, 203, 339), (204, 208, 207, 202), (343, 338, 337, 340), (342, 209, 208, 343), (209, 213, 212, 207), (347, 342, 341, 344), (346, 214, 213, 347), (214, 218, 217, 212), (351, 346, 345, 348), (350, 219, 218, 351), (219, 223, 222, 217), (355, 350, 349, 352), (354, 224, 223, 355), (224, 228, 227, 222), (359, 354, 353, 356), (358, 229, 228, 359), (229, 73, 72, 227), (238, 358, 357, 239), (363, 233, 232, 360), (367, 76, 75, 364), (371, 241, 240, 368), (375, 245, 244, 372), (379, 249, 248, 376), (383, 253, 252, 380), (387, 257, 256, 384), (391, 261, 260, 388), (395, 265, 264, 392), (399, 269, 268, 396), (403, 273, 272, 400), (407, 277, 276, 404), (411, 281, 280, 408), (415, 285, 284, 412), (419, 289, 288, 416), (423, 293, 292, 420), (427, 297, 296, 424), (431, 301, 300, 428), (435, 305, 304, 432), (439, 309, 308, 436), (443, 313, 312, 440), (447, 317, 316, 444), (451, 321, 320, 448), (455, 325, 324, 452), (459, 329, 328, 456), (463, 333, 332, 460), (467, 337, 336, 464), (471, 341, 340, 468), (475, 345, 344, 472), (479, 349, 348, 476), (483, 353, 352, 480), (487, 357, 356, 484), (80, 362, 361, 81), (239, 366, 365, 236), (85, 370, 369, 86), (90, 374, 373, 91), (95, 378, 377, 96), (100, 382, 381, 101), (105, 386, 385, 106), (110, 390, 389, 111), (115, 394, 393, 116), (120, 398, 397, 121), (125, 402, 401, 126), (130, 406, 405, 131), (135, 410, 409, 136), (140, 414, 413, 141), (145, 418, 417, 146), (150, 422, 421, 151), (155, 426, 425, 156), (160, 430, 429, 161), (165, 434, 433, 166), (170, 438, 437, 171), (175, 442, 441, 176), (180, 446, 445, 181), (185, 450, 449, 186), (190, 454, 453, 191), (195, 458, 457, 196), (200, 462, 461, 201), (205, 466, 465, 206), (210, 470, 469, 211), (215, 474, 473, 216), (220, 478, 477, 221), (225, 482, 481, 226), (230, 486, 485, 231), (486, 367, 366, 487), (482, 485, 484, 483), (478, 481, 480, 479), (474, 477, 476, 475), (470, 473, 472, 471), (466, 469, 468, 467), (462, 465, 464, 463), (458, 461, 460, 459), (454, 457, 456, 455), (450, 453, 452, 451), (446, 449, 448, 447), (442, 445, 444, 443), (438, 441, 440, 439), (434, 437, 436, 435), (430, 433, 432, 431), (426, 429, 428, 427), (422, 425, 424, 423), (418, 421, 420, 419), (414, 417, 416, 415), (410, 413, 412, 411), (406, 409, 408, 407), (402, 405, 404, 403), (398, 401, 400, 399), (394, 397, 396, 395), (390, 393, 392, 391), (386, 389, 388, 387), (382, 385, 384, 383), (378, 381, 380, 379), (374, 377, 376, 375), (370, 373, 372, 371), (362, 369, 368, 363), (364, 361, 360, 365), (72, 77, 82, 87, 92, 97, 102, 107, 112, 117, 122, 127, 132, 137, 142, 147, 152, 157, 162, 167, 172, 177, 182, 187, 192, 197, 202, 207, 212, 217, 222, 227), (488, 784, 498), (693, 969, 512), (496, 495, 505, 506), (489, 488, 498, 499), (965, 496, 506, 507), (490, 489, 499, 500), (966, 965, 507, 508), (491, 490, 500, 501), (967, 966, 508, 509), (492, 491, 501, 502), (497, 967, 509, 510), (493, 492, 502, 503), (968, 497, 510, 511), (494, 493, 503, 504), (969, 968, 511, 512), (495, 494, 504, 505), (512, 511, 526, 527), (505, 504, 519, 520), (498, 784, 513), (693, 512, 527), (506, 505, 520, 521), (499, 498, 513, 514), (507, 506, 521, 522), (500, 499, 514, 515), (508, 507, 522, 523), (501, 500, 515, 516), (509, 508, 523, 524), (502, 501, 516, 517), (510, 509, 524, 525), (503, 502, 517, 518), (511, 510, 525, 526), (504, 503, 518, 519), (516, 515, 530, 531), (524, 523, 538, 539), (517, 516, 531, 532), (525, 524, 539, 540), (518, 517, 532, 533), (526, 525, 540, 541), (519, 518, 533, 534), (527, 526, 541, 542), (520, 519, 534, 535), (513, 784, 528), (693, 527, 542), (521, 520, 535, 536), (514, 513, 528, 529), (522, 521, 536, 537), (515, 514, 529, 530), (523, 522, 537, 538), (535, 534, 549, 550), (528, 784, 543), (693, 542, 557), (536, 535, 550, 551), (529, 528, 543, 544), (537, 536, 551, 552), (530, 529, 544, 545), (538, 537, 552, 553), (531, 530, 545, 546), (539, 538, 553, 554), (532, 531, 546, 547), (540, 539, 554, 555), (533, 532, 547, 548), (541, 540, 555, 556), (534, 533, 548, 549), (542, 541, 556, 557), (554, 553, 568, 569), (547, 546, 561, 562), (555, 554, 569, 570), (548, 547, 562, 563), (556, 555, 570, 571), (549, 548, 563, 564), (557, 556, 571, 572), (550, 549, 564, 565), (543, 784, 558), (693, 557, 572), (551, 550, 565, 566), (544, 543, 558, 559), (552, 551, 566, 567), (545, 544, 559, 560), (553, 552, 567, 568), (546, 545, 560, 561), (558, 784, 573), (693, 572, 587), (566, 565, 580, 581), (559, 558, 573, 574), (567, 566, 581, 582), (560, 559, 574, 575), (568, 567, 582, 583), (561, 560, 575, 576), (569, 568, 583, 584), (562, 561, 576, 577), (570, 569, 584, 585), (563, 562, 577, 578), (571, 570, 585, 586), (564, 563, 578, 579), (572, 571, 586, 587), (565, 564, 579, 580), (577, 576, 591, 592), (585, 584, 599, 600), (578, 577, 592, 593), (586, 585, 600, 601), (579, 578, 593, 594), (587, 586, 601, 602), (580, 579, 594, 595), (573, 784, 588), (693, 587, 602), (581, 580, 595, 596), (574, 573, 588, 589), (582, 581, 596, 597), (575, 574, 589, 590), (583, 582, 597, 598), (576, 575, 590, 591), (584, 583, 598, 599), (596, 595, 610, 611), (589, 588, 603, 604), (597, 596, 611, 612), (590, 589, 604, 605), (598, 597, 612, 613), (591, 590, 605, 606), (599, 598, 613, 614), (592, 591, 606, 607), (600, 599, 614, 615), (593, 592, 607, 608), (601, 600, 615, 616), (594, 593, 608, 609), (602, 601, 616, 617), (595, 594, 609, 610), (588, 784, 603), (693, 602, 617), (615, 614, 629, 630), (608, 607, 622, 623), (616, 615, 630, 631), (609, 608, 623, 624), (617, 616, 631, 632), (610, 609, 624, 625), (603, 784, 618), (693, 617, 632), (611, 610, 625, 626), (604, 603, 618, 619), (612, 611, 626, 627), (605, 604, 619, 620), (613, 612, 627, 628), (606, 605, 620, 621), (614, 613, 628, 629), (607, 606, 621, 622), (627, 626, 641, 642), (620, 619, 634, 635), (628, 627, 642, 643), (621, 620, 635, 636), (629, 628, 643, 644), (622, 621, 636, 637), (630, 629, 644, 645), (623, 622, 637, 638), (631, 630, 645, 646), (624, 623, 638, 639), (632, 631, 646, 647), (625, 624, 639, 640), (618, 784, 633), (693, 632, 647), (626, 625, 640, 641), (619, 618, 633, 634), (646, 645, 660, 661), (639, 638, 653, 654), (647, 646, 661, 662), (640, 639, 654, 655), (633, 784, 648), (693, 647, 662), (641, 640, 655, 656), (634, 633, 648, 649), (642, 641, 656, 657), (635, 634, 649, 650), (643, 642, 657, 658), (636, 635, 650, 651), (644, 643, 658, 659), (637, 636, 651, 652), (645, 644, 659, 660), (638, 637, 652, 653), (650, 649, 664, 665), (658, 657, 672, 673), (651, 650, 665, 666), (659, 658, 673, 674), (652, 651, 666, 667), (660, 659, 674, 675), (653, 652, 667, 668), (661, 660, 675, 676), (654, 653, 668, 669), (662, 661, 676, 677), (655, 654, 669, 670), (648, 784, 663), (693, 662, 677), (656, 655, 670, 671), (649, 648, 663, 664), (657, 656, 671, 672), (669, 668, 683, 684), (677, 676, 691, 692), (670, 669, 684, 685), (663, 784, 678), (693, 677, 692), (671, 670, 685, 686), (664, 663, 678, 679), (672, 671, 686, 687), (665, 664, 679, 680), (673, 672, 687, 688), (666, 665, 680, 681), (674, 673, 688, 689), (667, 666, 681, 682), (675, 674, 689, 690), (668, 667, 682, 683), (676, 675, 690, 691), (688, 687, 703, 704), (681, 680, 696, 697), (689, 688, 704, 705), (682, 681, 697, 698), (690, 689, 705, 706), (683, 682, 698, 699), (691, 690, 706, 707), (684, 683, 699, 700), (692, 691, 707, 708), (685, 684, 700, 701), (678, 784, 694), (693, 692, 708), (686, 685, 701, 702), (679, 678, 694, 695), (687, 686, 702, 703), (680, 679, 695, 696), (708, 707, 722, 723), (701, 700, 715, 716), (694, 784, 709), (693, 708, 723), (702, 701, 716, 717), (695, 694, 709, 710), (703, 702, 717, 718), (696, 695, 710, 711), (704, 703, 718, 719), (697, 696, 711, 712), (705, 704, 719, 720), (698, 697, 712, 713), (706, 705, 720, 721), (699, 698, 713, 714), (707, 706, 721, 722), (700, 699, 714, 715), (712, 711, 726, 727), (720, 719, 734, 735), (713, 712, 727, 728), (721, 720, 735, 736), (714, 713, 728, 729), (722, 721, 736, 737), (715, 714, 729, 730), (723, 722, 737, 738), (716, 715, 730, 731), (709, 784, 724), (693, 723, 738), (717, 716, 731, 732), (710, 709, 724, 725), (718, 717, 732, 733), (711, 710, 725, 726), (719, 718, 733, 734), (731, 730, 745, 746), (724, 784, 739), (693, 738, 753), (732, 731, 746, 747), (725, 724, 739, 740), (733, 732, 747, 748), (726, 725, 740, 741), (734, 733, 748, 749), (727, 726, 741, 742), (735, 734, 749, 750), (728, 727, 742, 743), (736, 735, 750, 751), (729, 728, 743, 744), (737, 736, 751, 752), (730, 729, 744, 745), (738, 737, 752, 753), (750, 749, 764, 765), (743, 742, 757, 758), (751, 750, 765, 766), (744, 743, 758, 759), (752, 751, 766, 767), (745, 744, 759, 760), (753, 752, 767, 768), (746, 745, 760, 761), (739, 784, 754), (693, 753, 768), (747, 746, 761, 762), (740, 739, 754, 755), (748, 747, 762, 763), (741, 740, 755, 756), (749, 748, 763, 764), (742, 741, 756, 757), (693, 768, 783), (762, 761, 776, 777), (755, 754, 769, 770), (763, 762, 777, 778), (756, 755, 770, 771), (764, 763, 778, 779), (757, 756, 771, 772), (765, 764, 779, 780), (758, 757, 772, 773), (766, 765, 780, 781), (759, 758, 773, 774), (767, 766, 781, 782), (760, 759, 774, 775), (768, 767, 782, 783), (761, 760, 775, 776), (754, 784, 769), (781, 780, 796, 797), (774, 773, 789, 790), (782, 781, 797, 798), (775, 774, 790, 791), (783, 782, 798, 799), (776, 775, 791, 792), (769, 784, 785), (693, 783, 799), (777, 776, 792, 793), (770, 769, 785, 786), (778, 777, 793, 794), (771, 770, 786, 787), (779, 778, 794, 795), (772, 771, 787, 788), (780, 779, 795, 796), (773, 772, 788, 789), (786, 785, 800, 801), (794, 793, 808, 809), (787, 786, 801, 802), (795, 794, 809, 810), (788, 787, 802, 803), (796, 795, 810, 811), (789, 788, 803, 804), (797, 796, 811, 812), (790, 789, 804, 805), (798, 797, 812, 813), (791, 790, 805, 806), (799, 798, 813, 814), (792, 791, 806, 807), (785, 784, 800), (693, 799, 814), (793, 792, 807, 808), (805, 804, 819, 820), (813, 812, 827, 828), (806, 805, 820, 821), (814, 813, 828, 829), (807, 806, 821, 822), (800, 784, 815), (693, 814, 829), (808, 807, 822, 823), (801, 800, 815, 816), (809, 808, 823, 824), (802, 801, 816, 817), (810, 809, 824, 825), (803, 802, 817, 818), (811, 810, 825, 826), (804, 803, 818, 819), (812, 811, 826, 827), (824, 823, 838, 839), (817, 816, 831, 832), (825, 824, 839, 840), (818, 817, 832, 833), (826, 825, 840, 841), (819, 818, 833, 834), (827, 826, 841, 842), (820, 819, 834, 835), (828, 827, 842, 843), (821, 820, 835, 836), (829, 828, 843, 844), (822, 821, 836, 837), (815, 784, 830), (693, 829, 844), (823, 822, 837, 838), (816, 815, 830, 831), (843, 842, 857, 858), (836, 835, 850, 851), (844, 843, 858, 859), (837, 836, 851, 852), (830, 784, 845), (693, 844, 859), (838, 837, 852, 853), (831, 830, 845, 846), (839, 838, 853, 854), (832, 831, 846, 847), (840, 839, 854, 855), (833, 832, 847, 848), (841, 840, 855, 856), (834, 833, 848, 849), (842, 841, 856, 857), (835, 834, 849, 850), (847, 846, 861, 862), (855, 854, 869, 870), (848, 847, 862, 863), (856, 855, 870, 871), (849, 848, 863, 864), (857, 856, 871, 872), (850, 849, 864, 865), (858, 857, 872, 873), (851, 850, 865, 866), (859, 858, 873, 874), (852, 851, 866, 867), (845, 784, 860), (693, 859, 874), (853, 852, 867, 868), (846, 845, 860, 861), (854, 853, 868, 869), (866, 865, 880, 881), (874, 873, 888, 889), (867, 866, 881, 882), (860, 784, 875), (693, 874, 889), (868, 867, 882, 883), (861, 860, 875, 876), (869, 868, 883, 884), (862, 861, 876, 877), (870, 869, 884, 885), (863, 862, 877, 878), (871, 870, 885, 886), (864, 863, 878, 879), (872, 871, 886, 887), (865, 864, 879, 880), (873, 872, 887, 888), (885, 884, 899, 900), (878, 877, 892, 893), (886, 885, 900, 901), (879, 878, 893, 894), (887, 886, 901, 902), (880, 879, 894, 895), (888, 887, 902, 903), (881, 880, 895, 896), (889, 888, 903, 904), (882, 881, 896, 897), (875, 784, 890), (693, 889, 904), (883, 882, 897, 898), (876, 875, 890, 891), (884, 883, 898, 899), (877, 876, 891, 892), (904, 903, 918, 919), (897, 896, 911, 912), (890, 784, 905), (693, 904, 919), (898, 897, 912, 913), (891, 890, 905, 906), (899, 898, 913, 914), (892, 891, 906, 907), (900, 899, 914, 915), (893, 892, 907, 908), (901, 900, 915, 916), (894, 893, 908, 909), (902, 901, 916, 917), (895, 894, 909, 910), (903, 902, 917, 918), (896, 895, 910, 911), (916, 915, 930, 931), (909, 908, 923, 924), (917, 916, 931, 932), (910, 909, 924, 925), (918, 917, 932, 933), (911, 910, 925, 926), (919, 918, 933, 934), (912, 911, 926, 927), (905, 784, 920), (693, 919, 934), (913, 912, 927, 928), (906, 905, 920, 921), (914, 913, 928, 929), (907, 906, 921, 922), (915, 914, 929, 930), (908, 907, 922, 923), (920, 784, 935), (693, 934, 949), (928, 927, 942, 943), (921, 920, 935, 936), (929, 928, 943, 944), (922, 921, 936, 937), (930, 929, 944, 945), (923, 922, 937, 938), (931, 930, 945, 946), (924, 923, 938, 939), (932, 931, 946, 947), (925, 924, 939, 940), (933, 932, 947, 948), (926, 925, 940, 941), (934, 933, 948, 949), (927, 926, 941, 942), (939, 938, 953, 954), (947, 946, 961, 962), (940, 939, 954, 955), (948, 947, 962, 963), (941, 940, 955, 956), (949, 948, 963, 964), (942, 941, 956, 957), (935, 784, 950), (693, 949, 964), (943, 942, 957, 958), (936, 935, 950, 951), (944, 943, 958, 959), (937, 936, 951, 952), (945, 944, 959, 960), (938, 937, 952, 953), (946, 945, 960, 961), (958, 957, 495, 496), (951, 950, 488, 489), (959, 958, 496, 965), (952, 951, 489, 490), (960, 959, 965, 966), (953, 952, 490, 491), (961, 960, 966, 967), (954, 953, 491, 492), (962, 961, 967, 497), (955, 954, 492, 493), (963, 962, 497, 968), (956, 955, 493, 494), (964, 963, 968, 969), (957, 956, 494, 495), (950, 784, 488), (693, 964, 969), (1133, 971, 973, 1134), (1134, 973, 975, 1138), (1138, 975, 977, 1142), (1142, 977, 979, 1146), (1146, 979, 981, 1150), (1150, 981, 983, 1154), (1154, 983, 985, 1158), (1158, 985, 987, 1162), (1162, 987, 989, 1166), (1166, 989, 991, 1170), (1170, 991, 993, 1174), (1174, 993, 995, 1178), (1178, 995, 997, 1182), (1182, 997, 999, 1186), (1186, 999, 1001, 1190), (1190, 1001, 1003, 1194), (1194, 1003, 1005, 1198), (1198, 1005, 1007, 1202), (1202, 1007, 1009, 1206), (1206, 1009, 1011, 1210), (1210, 1011, 1013, 1214), (1214, 1013, 1015, 1218), (1218, 1015, 1017, 1222), (1222, 1017, 1019, 1226), (1226, 1019, 1021, 1230), (1230, 1021, 1023, 1234), (1234, 1023, 1025, 1238), (1238, 1025, 1027, 1242), (1242, 1027, 1029, 1246), (1246, 1029, 1031, 1250), (1250, 1031, 1033, 1254), (1254, 1033, 971, 1133), (970, 972, 974, 976, 978, 980, 982, 984, 986, 988, 990, 992, 994, 996, 998, 1000, 1002, 1004, 1006, 1008, 1010, 1012, 1014, 1016, 1018, 1020, 1022, 1024, 1026, 1028, 1030, 1032), (1094, 1095, 1383, 1382), (995, 993, 1045, 1046), (1264, 1265, 1267, 1266), (1023, 1021, 1059, 1060), (979, 977, 1037, 1038), (1270, 1271, 1273, 1272), (1260, 1261, 1263, 1262), (1007, 1005, 1051, 1052), (981, 979, 1038, 1039), (1266, 1267, 1269, 1268), (973, 971, 1035, 1034), (971, 1033, 1065, 1035), (1009, 1007, 1052, 1053), (1262, 1263, 1265, 1264), (993, 991, 1044, 1045), (1268, 1269, 1271, 1270), (1258, 1259, 1261, 1260), (1021, 1019, 1058, 1059), (1076, 1075, 1107, 1108), (1040, 1039, 1327, 1328), (1035, 1065, 1353, 1323), (1066, 1068, 1356, 1354), (1093, 1094, 1382, 1381), (1039, 1038, 1326, 1327), (1065, 1064, 1352, 1353), (1067, 1066, 1354, 1355), (1092, 1093, 1381, 1380), (1038, 1037, 1325, 1326), (1064, 1063, 1351, 1352), (1091, 1092, 1380, 1379), (1037, 1036, 1324, 1325), (1063, 1062, 1350, 1351), (1090, 1091, 1379, 1378), (1036, 1034, 1322, 1324), (1062, 1061, 1349, 1350), (1089, 1090, 1378, 1377), (1034, 1035, 1323, 1322), (1061, 1060, 1348, 1349), (1088, 1089, 1377, 1376), (1060, 1059, 1347, 1348), (1087, 1088, 1376, 1375), (1059, 1058, 1346, 1347), (1086, 1087, 1375, 1374), (1058, 1057, 1345, 1346), (1085, 1086, 1374, 1373), (1057, 1056, 1344, 1345), (1084, 1085, 1373, 1372), (1056, 1055, 1343, 1344), (1083, 1084, 1372, 1371), (1055, 1054, 1342, 1343), (1098, 1099, 1129, 1128, 1127, 1126, 1125, 1124, 1123, 1122, 1121, 1120, 1119, 1118, 1117, 1116, 1115, 1114, 1113, 1112, 1111, 1110, 1109, 1108, 1107, 1106, 1105, 1104, 1103, 1102, 1101, 1100), (1090, 1089, 1121, 1122), (1077, 1076, 1108, 1109), (1091, 1090, 1122, 1123), (1078, 1077, 1109, 1110), (1092, 1091, 1123, 1124), (1079, 1078, 1110, 1111), (1093, 1092, 1124, 1125), (1080, 1079, 1111, 1112), (1066, 1067, 1099, 1098), (1094, 1093, 1125, 1126), (1081, 1080, 1112, 1113), (1068, 1066, 1098, 1100), (1095, 1094, 1126, 1127), (1082, 1081, 1113, 1114), (1069, 1068, 1100, 1101), (1096, 1095, 1127, 1128), (1083, 1082, 1114, 1115), (1070, 1069, 1101, 1102), (1097, 1096, 1128, 1129), (1084, 1083, 1115, 1116), (1071, 1070, 1102, 1103), (1067, 1097, 1129, 1099), (1085, 1084, 1116, 1117), (1072, 1071, 1103, 1104), (1086, 1085, 1117, 1118), (1073, 1072, 1104, 1105), (1087, 1086, 1118, 1119), (1074, 1073, 1105, 1106), (1088, 1087, 1119, 1120), (1075, 1074, 1106, 1107), (1089, 1088, 1120, 1121), (1032, 1257, 1130, 970), (1257, 1256, 1131, 1130), (1256, 1255, 1132, 1131), (1255, 1254, 1133, 1132), (1030, 1253, 1257, 1032), (1253, 1252, 1256, 1257), (1252, 1251, 1255, 1256), (1251, 1250, 1254, 1255), (1028, 1249, 1253, 1030), (1249, 1248, 1252, 1253), (1248, 1247, 1251, 1252), (1247, 1246, 1250, 1251), (1026, 1245, 1249, 1028), (1245, 1244, 1248, 1249), (1244, 1243, 1247, 1248), (1243, 1242, 1246, 1247), (1024, 1241, 1245, 1026), (1241, 1240, 1244, 1245), (1240, 1239, 1243, 1244), (1239, 1238, 1242, 1243), (1022, 1237, 1241, 1024), (1237, 1236, 1240, 1241), (1236, 1235, 1239, 1240), (1235, 1234, 1238, 1239), (1020, 1233, 1237, 1022), (1233, 1232, 1236, 1237), (1232, 1231, 1235, 1236), (1231, 1230, 1234, 1235), (1018, 1229, 1233, 1020), (1229, 1228, 1232, 1233), (1228, 1227, 1231, 1232), (1227, 1226, 1230, 1231), (1016, 1225, 1229, 1018), (1225, 1224, 1228, 1229), (1224, 1223, 1227, 1228), (1223, 1222, 1226, 1227), (1014, 1221, 1225, 1016), (1221, 1220, 1224, 1225), (1220, 1219, 1223, 1224), (1219, 1218, 1222, 1223), (1012, 1217, 1221, 1014), (1217, 1216, 1220, 1221), (1216, 1215, 1219, 1220), (1215, 1214, 1218, 1219), (1010, 1213, 1217, 1012), (1213, 1212, 1216, 1217), (1212, 1211, 1215, 1216), (1211, 1210, 1214, 1215), (1008, 1209, 1213, 1010), (1209, 1208, 1212, 1213), (1208, 1207, 1211, 1212), (1207, 1206, 1210, 1211), (1006, 1205, 1209, 1008), (1205, 1204, 1208, 1209), (1204, 1203, 1207, 1208), (1203, 1202, 1206, 1207), (1004, 1201, 1205, 1006), (1201, 1200, 1204, 1205), (1200, 1199, 1203, 1204), (1199, 1198, 1202, 1203), (1002, 1197, 1201, 1004), (1197, 1196, 1200, 1201), (1196, 1195, 1199, 1200), (1195, 1194, 1198, 1199), (1000, 1193, 1197, 1002), (1193, 1192, 1196, 1197), (1192, 1191, 1195, 1196), (1191, 1190, 1194, 1195), (998, 1189, 1193, 1000), (1189, 1188, 1192, 1193), (1188, 1187, 1191, 1192), (1187, 1186, 1190, 1191), (996, 1185, 1189, 998), (1185, 1184, 1188, 1189), (1184, 1183, 1187, 1188), (1183, 1182, 1186, 1187), (994, 1181, 1185, 996), (1181, 1180, 1184, 1185), (1180, 1179, 1183, 1184), (1179, 1178, 1182, 1183), (992, 1177, 1181, 994), (1177, 1176, 1180, 1181), (1176, 1175, 1179, 1180), (1175, 1174, 1178, 1179), (990, 1173, 1177, 992), (1173, 1172, 1176, 1177), (1172, 1171, 1175, 1176), (1171, 1170, 1174, 1175), (988, 1169, 1173, 990), (1169, 1168, 1172, 1173), (1168, 1167, 1171, 1172), (1167, 1166, 1170, 1171), (986, 1165, 1169, 988), (1165, 1164, 1168, 1169), (1164, 1163, 1167, 1168), (1163, 1162, 1166, 1167), (984, 1161, 1165, 986), (1161, 1160, 1164, 1165), (1160, 1159, 1163, 1164), (1159, 1158, 1162, 1163), (982, 1157, 1161, 984), (1157, 1156, 1160, 1161), (1156, 1155, 1159, 1160), (1155, 1154, 1158, 1159), (980, 1153, 1157, 982), (1153, 1152, 1156, 1157), (1152, 1151, 1155, 1156), (1151, 1150, 1154, 1155), (978, 1149, 1153, 980), (1149, 1148, 1152, 1153), (1148, 1147, 1151, 1152), (1147, 1146, 1150, 1151), (976, 1145, 1149, 978), (1145, 1144, 1148, 1149), (1144, 1143, 1147, 1148), (1143, 1142, 1146, 1147), (974, 1141, 1145, 976), (1141, 1140, 1144, 1145), (1140, 1139, 1143, 1144), (1139, 1138, 1142, 1143), (972, 1137, 1141, 974), (1137, 1136, 1140, 1141), (1136, 1135, 1139, 1140), (1135, 1134, 1138, 1139), (970, 1130, 1137, 972), (1130, 1131, 1136, 1137), (1131, 1132, 1135, 1136), (1132, 1133, 1134, 1135), (1272, 1273, 1275, 1274), (1274, 1275, 1277, 1276), (1276, 1277, 1279, 1278), (1278, 1279, 1281, 1280), (1280, 1281, 1283, 1282), (1282, 1283, 1285, 1284), (1284, 1285, 1287, 1286), (1286, 1287, 1289, 1288), (1288, 1289, 1291, 1290), (1290, 1291, 1293, 1292), (1292, 1293, 1295, 1294), (1294, 1295, 1297, 1296), (1296, 1297, 1299, 1298), (1298, 1299, 1301, 1300), (1300, 1301, 1303, 1302), (1302, 1303, 1305, 1304), (1304, 1305, 1307, 1306), (1306, 1307, 1309, 1308), (1308, 1309, 1311, 1310), (1310, 1311, 1313, 1312), (1312, 1313, 1315, 1314), (1314, 1315, 1317, 1316), (1316, 1317, 1319, 1318), (1272, 1274, 1276, 1278, 1280, 1282, 1284, 1286, 1288, 1290, 1292, 1294, 1296, 1298, 1300, 1302, 1304, 1306, 1308, 1310, 1312, 1314, 1316, 1318, 1320, 1258, 1260, 1262, 1264, 1266, 1268, 1270), (1318, 1319, 1321, 1320), (1320, 1321, 1259, 1258), (1261, 1259, 1321, 1319, 1317, 1315, 1313, 1311, 1309, 1307, 1305, 1303, 1301, 1299, 1297, 1295, 1293, 1291, 1289, 1287, 1285, 1283, 1281, 1279, 1277, 1275, 1273, 1271, 1269, 1267, 1265, 1263), (1329, 1328, 1360, 1361), (1343, 1342, 1374, 1375), (1330, 1329, 1361, 1362), (1344, 1343, 1375, 1376), (1331, 1330, 1362, 1363), (1345, 1344, 1376, 1377), (1332, 1331, 1363, 1364), (1346, 1345, 1377, 1378), (1333, 1332, 1364, 1365), (1347, 1346, 1378, 1379), (1334, 1333, 1365, 1366), (1348, 1347, 1379, 1380), (1335, 1334, 1366, 1367), (1349, 1348, 1380, 1381), (1336, 1335, 1367, 1368), (1322, 1323, 1355, 1354), (1350, 1349, 1381, 1382), (1337, 1336, 1368, 1369), (1324, 1322, 1354, 1356), (1351, 1350, 1382, 1383), (1338, 1337, 1369, 1370), (1325, 1324, 1356, 1357), (1352, 1351, 1383, 1384), (1339, 1338, 1370, 1371), (1326, 1325, 1357, 1358), (1353, 1352, 1384, 1385), (1340, 1339, 1371, 1372), (1327, 1326, 1358, 1359), (1323, 1353, 1385, 1355), (1341, 1340, 1372, 1373), (1328, 1327, 1359, 1360), (1342, 1341, 1373, 1374), (1068, 1069, 1357, 1356), (1041, 1040, 1328, 1329), (1095, 1096, 1384, 1383), (1069, 1070, 1358, 1357), (1042, 1041, 1329, 1330), (1096, 1097, 1385, 1384), (1070, 1071, 1359, 1358), (1043, 1042, 1330, 1331), (1097, 1067, 1355, 1385), (1071, 1072, 1360, 1359), (1044, 1043, 1331, 1332), (1072, 1073, 1361, 1360), (1045, 1044, 1332, 1333), (1073, 1074, 1362, 1361), (1046, 1045, 1333, 1334), (1074, 1075, 1363, 1362), (1047, 1046, 1334, 1335), (1075, 1076, 1364, 1363), (1048, 1047, 1335, 1336), (1076, 1077, 1365, 1364), (1049, 1048, 1336, 1337), (1077, 1078, 1366, 1365), (1050, 1049, 1337, 1338), (1078, 1079, 1367, 1366), (1051, 1050, 1338, 1339), (1079, 1080, 1368, 1367), (1052, 1051, 1339, 1340), (1080, 1081, 1369, 1368), (1053, 1052, 1340, 1341), (1081, 1082, 1370, 1369), (1054, 1053, 1341, 1342), (1082, 1083, 1371, 1370), (3, 2, 1387, 1386), (2, 6, 1388, 1387), (7, 3, 1386, 1389), (6, 7, 1389, 1388)])
me_cube_001.polygons.foreach_set('use_smooth', [True] * 1179)
me_cube_001.polygons.foreach_set('material_index', [0, 1, 0, 0, 0, 0, 1, 1, 1, 1, 1, 1, 1, 1, 1, 1, 1, 1, 1, 1, 1, 1, 1, 1, 1, 1, 1, 1, 1, 1, 1, 1, 1, 1, 1, 1, 1, 1, 1, 1, 1, 1, 1, 1, 1, 1, 1, 1, 1, 1, 1, 1, 1, 1, 1, 1, 1, 1, 1, 1, 1, 1, 1, 1, 1, 1, 1, 1, 1, 1, 1, 1, 1, 1, 1, 1, 1, 1, 1, 1, 1, 1, 1, 1, 1, 1, 1, 1, 1, 1, 1, 1, 1, 1, 1, 1, 1, 1, 1, 1, 1, 1, 1, 1, 1, 1, 1, 1, 1, 1, 1, 1, 1, 1, 1, 1, 1, 1, 1, 1, 1, 1, 1, 1, 1, 1, 1, 1, 1, 1, 1, 1, 1, 1, 1, 1, 1, 1, 1, 1, 1, 1, 1, 1, 1, 1, 1, 1, 1, 1, 1, 1, 1, 1, 1, 1, 1, 1, 1, 1, 1, 1, 1, 1, 1, 1, 1, 1, 1, 1, 1, 1, 1, 1, 1, 1, 1, 1, 1, 1, 1, 1, 1, 1, 1, 1, 1, 1, 1, 1, 1, 1, 1, 1, 1, 1, 1, 1, 1, 1, 1, 1, 1, 1, 1, 1, 1, 1, 1, 1, 1, 1, 1, 1, 1, 1, 1, 1, 1, 1, 1, 1, 1, 1, 1, 1, 1, 1, 1, 1, 1, 1, 1, 1, 1, 1, 1, 1, 1, 1, 1, 1, 1, 1, 1, 1, 1, 1, 1, 1, 1, 1, 1, 1, 1, 1, 1, 1, 1, 1, 1, 1, 1, 1, 1, 1, 1, 1, 1, 1, 1, 1, 1, 1, 1, 1, 1, 1, 1, 1, 1, 1, 1, 1, 1, 1, 1, 1, 1, 1, 1, 1, 1, 1, 1, 1, 1, 1, 1, 1, 1, 1, 1, 1, 1, 1, 1, 1, 1, 1, 1, 1, 1, 1, 1, 1, 1, 1, 1, 1, 1, 1, 1, 1, 1, 1, 1, 1, 1, 0, 0, 0, 0, 0, 0, 0, 0, 0, 0, 0, 0, 0, 0, 0, 0, 0, 0, 0, 0, 0, 0, 0, 0, 0, 0, 0, 0, 0, 0, 0, 0, 0, 0, 0, 0, 0, 0, 0, 0, 0, 0, 0, 0, 0, 0, 0, 0, 0, 0, 0, 0, 0, 0, 0, 0, 0, 0, 0, 0, 0, 0, 0, 0, 0, 0, 0, 0, 0, 0, 0, 0, 0, 0, 0, 0, 0, 0, 0, 0, 0, 0, 0, 0, 0, 0, 0, 0, 0, 0, 0, 0, 0, 0, 0, 0, 0, 0, 0, 0, 0, 0, 0, 0, 0, 0, 0, 0, 0, 0, 0, 0, 0, 0, 0, 0, 0, 0, 0, 0, 0, 0, 0, 0, 0, 0, 0, 0, 0, 0, 0, 0, 0, 0, 0, 0, 0, 0, 0, 0, 0, 0, 0, 0, 0, 0, 0, 0, 0, 0, 0, 0, 0, 0, 0, 0, 0, 0, 0, 0, 0, 0, 0, 0, 0, 0, 0, 0, 0, 0, 0, 0, 0, 0, 0, 0, 0, 0, 0, 0, 0, 0, 0, 0, 0, 0, 0, 0, 0, 0, 0, 0, 0, 0, 0, 0, 0, 0, 0, 0, 0, 0, 0, 0, 0, 0, 0, 0, 0, 0, 0, 0, 0, 0, 0, 0, 0, 0, 0, 0, 0, 0, 0, 0, 0, 0, 0, 0, 0, 0, 0, 0, 0, 0, 0, 0, 0, 0, 0, 0, 0, 0, 0, 0, 0, 0, 0, 0, 0, 0, 0, 0, 0, 0, 0, 0, 0, 0, 0, 0, 0, 0, 0, 0, 0, 0, 0, 0, 0, 0, 0, 0, 0, 0, 0, 0, 0, 0, 0, 0, 0, 0, 0, 0, 0, 0, 0, 0, 0, 0, 0, 0, 0, 0, 0, 0, 0, 0, 0, 0, 0, 0, 0, 0, 0, 0, 0, 0, 0, 0, 0, 0, 0, 0, 0, 0, 0, 0, 0, 0, 0, 0, 0, 0, 0, 0, 0, 0, 0, 0, 0, 0, 0, 0, 0, 0, 0, 0, 0, 0, 0, 0, 0, 0, 0, 0, 0, 0, 0, 0, 0, 0, 0, 0, 0, 0, 0, 0, 0, 0, 0, 0, 0, 0, 0, 0, 0, 0, 0, 0, 0, 0, 0, 0, 0, 0, 0, 0, 0, 0, 0, 0, 0, 0, 0, 0, 0, 0, 0, 0, 0, 0, 0, 0, 0, 0, 0, 0, 0, 0, 0, 0, 0, 0, 0, 0, 0, 0, 0, 0, 0, 0, 0, 0, 0, 0, 0, 0, 0, 0, 0, 0, 0, 0, 0, 0, 0, 0, 0, 0, 0, 0, 0, 0, 0, 0, 0, 0, 0, 0, 0, 0, 0, 0, 0, 0, 0, 0, 0, 0, 0, 0, 0, 0, 0, 0, 0, 0, 0, 0, 0, 0, 0, 0, 0, 0, 0, 0, 0, 0, 0, 0, 0, 0, 0, 0, 0, 0, 0, 0, 0, 0, 0, 0, 0, 0, 0, 0, 0, 0, 0, 0, 0, 0, 0, 0, 0, 0, 0, 0, 0, 0, 0, 0, 0, 0, 0, 0, 0, 0, 0, 0, 0, 0, 0, 0, 0, 0, 0, 0, 0, 0, 0, 0, 0, 0, 0, 0, 0, 0, 0, 0, 0, 0, 0, 0, 0, 0, 0, 0, 0, 0, 0, 0, 0, 0, 0, 3, 0, 0, 3, 3, 0, 0, 3, 0, 0, 0, 3, 0, 3, 3, 0, 0, 0, 0, 0, 0, 0, 0, 0, 0, 0, 0, 0, 0, 0, 0, 0, 0, 0, 0, 0, 0, 0, 0, 0, 0, 0, 0, 0, 0, 0, 0, 0, 0, 0, 0, 0, 0, 0, 0, 0, 0, 0, 0, 0, 0, 0, 0, 0, 0, 0, 0, 0, 0, 0, 0, 0, 0, 0, 0, 0, 0, 0, 0, 0, 0, 2, 0, 2, 0, 2, 0, 2, 0, 2, 0, 2, 0, 2, 0, 2, 0, 2, 0, 2, 0, 2, 0, 2, 0, 2, 0, 2, 0, 2, 0, 2, 0, 2, 0, 2, 0, 2, 0, 2, 0, 2, 0, 2, 0, 2, 0, 2, 0, 2, 0, 2, 0, 2, 0, 2, 0, 2, 0, 2, 0, 2, 0, 2, 0, 2, 0, 2, 0, 2, 0, 2, 0, 2, 0, 2, 0, 2, 0, 2, 0, 2, 0, 2, 0, 2, 0, 2, 0, 2, 0, 2, 0, 2, 0, 2, 0, 2, 0, 2, 0, 2, 0, 2, 0, 2, 0, 2, 0, 2, 0, 2, 0, 2, 0, 2, 0, 2, 0, 2, 0, 2, 0, 2, 0, 2, 0, 2, 3, 3, 3, 3, 3, 3, 3, 3, 3, 3, 3, 3, 3, 3, 3, 3, 3, 3, 3, 3, 3, 3, 3, 0, 3, 3, 0, 0, 0, 0, 0, 0, 0, 0, 0, 0, 0, 0, 0, 0, 0, 0, 0, 0, 0, 0, 0, 0, 0, 0, 0, 0, 0, 0, 0, 0, 0, 0, 0, 0, 0, 0, 0, 0, 0, 0, 0, 0, 0, 0, 0, 0, 0, 0, 0, 0, 0, 0, 0, 0, 0, 0, 0, 0, 0, 0, 0, 0, 0, 0, 0, 0, 0, 0, 0])
me_cube_001.materials.append(mat_material_001)
me_cube_001.materials.append(mat_material)
me_cube_001.materials.append(mat_material_002)
me_cube_001.materials.append(mat_material_003)
me_cube_001.use_remesh_preserve_volume = False
me_cube_001.use_remesh_preserve_attributes = False
me_cube_001.use_mirror_vertex_groups = False
me_cube_001.update()

# ---- objects
ob_cube = bpy.data.objects.new('Cube', me_cube_001)
ob_lamp = bpy.data.objects.new('Lamp', light_lamp)
ob_camera = bpy.data.objects.new('Camera', cam_camera)

# ---- transforms, parenting, visibility, modifiers, constraints
ob_cube.location = (0.0, 0.6754, 0.775)
ob_cube.scale = (0.3389, 0.3389, 0.7707)
ob_cube.lineart.crease_threshold = 0.0
ob_lamp.location = (4.076, 1.005, 5.904)
ob_lamp.rotation_euler = (0.6503, 0.05522, 1.866)
ob_lamp.lock_rotations_4d = False
ob_lamp.empty_display_type = 'ARROWS'
ob_lamp.color = (0.0, 0.0, 0.0, 0.0)
ob_lamp.lineart.crease_threshold = 0.0
ob_camera.location = (7.481, -6.508, 5.344)
ob_camera.rotation_euler = (1.109, 0.0, 0.8149)
ob_camera.lock_rotations_4d = False
ob_camera.empty_display_type = 'ARROWS'
ob_camera.color = (0.0, 0.0, 0.0, 0.0)
ob_camera.display_type = 'WIRE'
ob_camera.lineart.crease_threshold = 0.0

# ---- collection membership
col_collection_1.objects.link(ob_cube)
col_collection_1.objects.link(ob_lamp)
col_collection_1.objects.link(ob_camera)

# ---- scene / render settings (as saved in the file)
scene.camera = ob_camera
scene.frame_start = 1; scene.frame_end = 250; scene.frame_set(1)
scene.render.engine = 'BLENDER_EEVEE_NEXT'
scene.render.resolution_percentage = 50
scene.render.dither_intensity = 0.0
scene.cycles.use_denoising = False
scene.cycles.samples = 128
scene.cycles.sampling_pattern = 'TABULATED_SOBOL'
scene.cycles.use_adaptive_sampling = False
scene.cycles.use_light_tree = False
scene.cycles.blur_glossy = 0.0
scene.cycles.sample_clamp_indirect = 0.0
scene.view_settings.view_transform = 'Standard'
bpy.context.view_layer.update()
